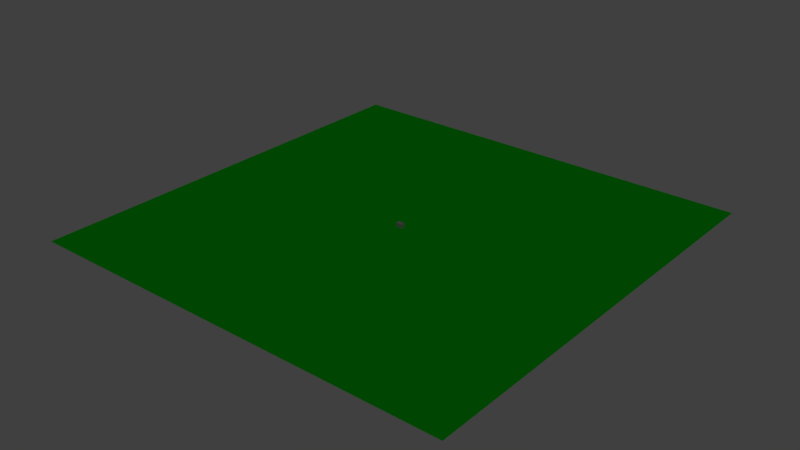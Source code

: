 # Source: level_04_mockup.blend  (saved by Blender 2.78.0; exported with 4.5.12 LTS)
import bpy
from mathutils import Matrix  # noqa: F401  (used for matrix-valued properties, if any)

bpy.ops.wm.read_factory_settings(use_empty=True)
scene = bpy.context.scene
scene.name = 'Scene'

# ---- collections
col_collection_1 = bpy.data.collections.new('Collection 1'); scene.collection.children.link(col_collection_1)

# ---- materials (node trees are filled in below, after node groups)
mat_window_01_material_001 = bpy.data.materials.new('window_01_material.001')
mat_window_01_material_001.alpha_threshold = 0.0
mat_window_01_material_001.use_transparent_shadow = False
mat_window_01_material_001.diffuse_color = (0.1376, 0.07243, 0.008651, 1.0)
mat_window_01_material_001.roughness = 0.5
mat_window_01_material_001.specular_intensity = 0.0
mat_glass_01_material_001 = bpy.data.materials.new('glass_01_material.001')
mat_glass_01_material_001.alpha_threshold = 0.0
mat_glass_01_material_001.use_transparent_shadow = False
mat_glass_01_material_001.diffuse_color = (0.0, 0.7846, 1.0, 1.0)
mat_glass_01_material_001.roughness = 0.5
mat_glass_01_material_001.specular_intensity = 0.0
mat_wall_01_material = bpy.data.materials.new('wall_01_material')
mat_wall_01_material.alpha_threshold = 0.0
mat_wall_01_material.use_transparent_shadow = False
mat_wall_01_material.diffuse_color = (0.6267, 0.6267, 0.6267, 1.0)
mat_wall_01_material.roughness = 0.5
mat_wall_01_material.specular_intensity = 0.0
mat_wall_02_material = bpy.data.materials.new('wall_02_material')
mat_wall_02_material.alpha_threshold = 0.0
mat_wall_02_material.use_transparent_shadow = False
mat_wall_02_material.diffuse_color = (0.1025, 0.1025, 0.1025, 1.0)
mat_wall_02_material.roughness = 0.5
mat_wall_02_material.specular_intensity = 0.0
mat_floor_02_material_001 = bpy.data.materials.new('floor_02_material.001')
mat_floor_02_material_001.alpha_threshold = 0.0
mat_floor_02_material_001.use_transparent_shadow = False
mat_floor_02_material_001.diffuse_color = (0.2462, 0.2462, 0.2462, 1.0)
mat_floor_02_material_001.roughness = 0.5
mat_floor_02_material_001.specular_intensity = 0.0
mat_wall_03_material = bpy.data.materials.new('wall_03_material')
mat_wall_03_material.alpha_threshold = 0.0
mat_wall_03_material.use_transparent_shadow = False
mat_wall_03_material.diffuse_color = (0.05222, 0.05222, 0.05222, 1.0)
mat_wall_03_material.roughness = 0.5
mat_wall_03_material.specular_intensity = 0.0
mat_floor_06_material = bpy.data.materials.new('floor_06_material')
mat_floor_06_material.alpha_threshold = 0.0
mat_floor_06_material.use_transparent_shadow = False
mat_floor_06_material.diffuse_color = (0.8, 0.03107, 0.03107, 1.0)
mat_floor_06_material.roughness = 0.5
mat_floor_06_material.specular_intensity = 0.0
mat_floor_02_material = bpy.data.materials.new('floor_02_material')
mat_floor_02_material.alpha_threshold = 0.0
mat_floor_02_material.use_transparent_shadow = False
mat_floor_02_material.diffuse_color = (0.8, 0.3514, 0.3806, 1.0)
mat_floor_02_material.roughness = 0.5
mat_floor_02_material.specular_intensity = 0.0
mat_floor_03_material = bpy.data.materials.new('floor_03_material')
mat_floor_03_material.alpha_threshold = 0.0
mat_floor_03_material.use_transparent_shadow = False
mat_floor_03_material.diffuse_color = (0.448, 0.2051, 0.03828, 1.0)
mat_floor_03_material.roughness = 0.5
mat_floor_03_material.specular_intensity = 0.0
mat_floor_01_material = bpy.data.materials.new('floor_01_material')
mat_floor_01_material.alpha_threshold = 0.0
mat_floor_01_material.use_transparent_shadow = False
mat_floor_01_material.diffuse_color = (0.02313, 0.05497, 0.01265, 1.0)
mat_floor_01_material.roughness = 0.5
mat_floor_01_material.specular_intensity = 0.0
mat_floor_05_material = bpy.data.materials.new('floor_05_material')
mat_floor_05_material.alpha_threshold = 0.0
mat_floor_05_material.use_transparent_shadow = False
mat_floor_05_material.diffuse_color = (0.2428, 0.3677, 0.8, 1.0)
mat_floor_05_material.roughness = 0.5
mat_floor_05_material.specular_intensity = 0.0
mat_doorway_01_material = bpy.data.materials.new('doorway_01_material')
mat_doorway_01_material.alpha_threshold = 0.0
mat_doorway_01_material.use_transparent_shadow = False
mat_doorway_01_material.diffuse_color = (0.06681, 0.03268, 0.008616, 1.0)
mat_doorway_01_material.roughness = 0.5
mat_doorway_01_material.specular_intensity = 0.0
mat_door_01_material = bpy.data.materials.new('door_01_material')
mat_door_01_material.alpha_threshold = 0.0
mat_door_01_material.use_transparent_shadow = False
mat_door_01_material.diffuse_color = (0.3264, 0.1258, 0.0347, 1.0)
mat_door_01_material.roughness = 0.5
mat_door_01_material.specular_intensity = 0.0
mat_black_material = bpy.data.materials.new('black_material')
mat_black_material.alpha_threshold = 0.0
mat_black_material.use_transparent_shadow = False
mat_black_material.diffuse_color = (0.0, 0.0, 0.0, 1.0)
mat_black_material.roughness = 0.5
mat_black_material.specular_intensity = 0.0
mat_grass_01_material = bpy.data.materials.new('grass_01_material')
mat_grass_01_material.alpha_threshold = 0.0
mat_grass_01_material.use_transparent_shadow = False
mat_grass_01_material.diffuse_color = (0.0, 0.1626, 0.001403, 1.0)
mat_grass_01_material.roughness = 0.5
mat_grass_01_material.specular_intensity = 0.0

# ---- material node trees

# ---- world
world_world = bpy.data.worlds.new('World'); scene.world = world_world
world_world.color = (0.05088, 0.05088, 0.05088)
world_world.use_sun_shadow = False
world_world.sun_shadow_jitter_overblur = 0.0
world_world.cycles.sampling_method = 'MANUAL'

# ---- lights
light_hemi_001 = bpy.data.lights.new('Hemi.001', 'SUN')
light_hemi_001.transmission_factor = 0.0
light_hemi_001.angle = 0.1993
light_hemi_001.energy = 0.5
light_hemi_001.shadow_buffer_clip_start = 0.5
light_hemi_001.shadow_soft_size = 0.1
light_hemi_001.shadow_cascade_max_distance = 1000.0
light_hemi = bpy.data.lights.new('Hemi', 'SUN')
light_hemi.transmission_factor = 0.0
light_hemi.angle = 0.1993
light_hemi.energy = 1.0
light_hemi.shadow_buffer_clip_start = 0.5
light_hemi.shadow_soft_size = 0.1
light_hemi.shadow_cascade_max_distance = 1000.0

# ---- meshes
me_plane_003 = bpy.data.meshes.new('Plane.003')
me_plane_003.from_pydata([(-0.4, -0.102, 0.1), (0.4, -0.102, 0.1), (-0.4, -0.102, 1.4), (0.4, -0.102, 1.4), (0.4, 0.102, 0.1), (-0.4, 0.102, 0.1), (0.4, 0.102, 1.4), (-0.4, 0.102, 1.4)], [], [(0, 1, 3, 2), (4, 5, 7, 6)])
me_plane_003.polygons.foreach_set('material_index', [1, 1])
me_plane_003.materials.append(mat_window_01_material_001)
me_plane_003.materials.append(mat_glass_01_material_001)
me_plane_003.use_remesh_preserve_volume = False
me_plane_003.use_remesh_preserve_attributes = False
me_plane_003.use_mirror_vertex_groups = False
me_plane_003.update()
me_plane_002 = bpy.data.meshes.new('Plane.002')
me_plane_002.from_pydata([(-0.5, -0.144, 0.0), (0.5, -0.144, 0.0), (-0.5, 0.144, 0.0), (0.5, 0.144, 0.0), (-0.5, 0.144, 1.5), (-0.5, -0.144, 1.5), (0.5, -0.144, 1.5), (0.5, 0.144, 1.5), (-0.4, -0.144, 0.1), (0.4, -0.144, 0.1), (-0.4, -0.144, 1.4), (0.4, -0.144, 1.4), (0.4, 0.144, 0.1), (-0.4, 0.144, 0.1), (0.4, 0.144, 1.4), (-0.4, 0.144, 1.4)], [], [(0, 2, 3, 1), (5, 6, 7, 4), (1, 3, 7, 6), (2, 0, 5, 4), (2, 4, 15, 13), (1, 6, 11, 9), (6, 5, 10, 11), (0, 1, 9, 8), (5, 0, 8, 10), (4, 7, 14, 15), (3, 2, 13, 12), (7, 3, 12, 14), (10, 15, 14, 11), (11, 14, 12, 9), (8, 13, 15, 10), (8, 9, 12, 13)])
me_plane_002.materials.append(mat_window_01_material_001)
me_plane_002.materials.append(mat_glass_01_material_001)
me_plane_002.use_remesh_preserve_volume = False
me_plane_002.use_remesh_preserve_attributes = False
me_plane_002.use_mirror_vertex_groups = False
me_plane_002.update()
me_plane_001 = bpy.data.meshes.new('Plane.001')
me_plane_001.from_pydata([(-0.5, -0.144, 0.0), (0.5, -0.144, 0.0), (-0.5, 0.144, 0.0), (0.5, 0.144, 0.0), (-0.5, 0.144, 1.5), (-0.5, -0.144, 1.5), (0.5, -0.144, 1.5), (0.5, 0.144, 1.5), (-0.4, -0.144, 0.1), (0.4, -0.144, 0.1), (-0.4, -0.144, 1.4), (0.4, -0.144, 1.4), (0.4, 0.144, 0.1), (-0.4, 0.144, 0.1), (0.4, 0.144, 1.4), (-0.4, 0.144, 1.4)], [], [(0, 2, 3, 1), (5, 6, 7, 4), (1, 3, 7, 6), (2, 0, 5, 4), (2, 4, 15, 13), (1, 6, 11, 9), (6, 5, 10, 11), (0, 1, 9, 8), (5, 0, 8, 10), (4, 7, 14, 15), (3, 2, 13, 12), (7, 3, 12, 14), (10, 15, 14, 11), (11, 14, 12, 9), (8, 13, 15, 10), (8, 9, 12, 13)])
me_plane_001.materials.append(mat_window_01_material_001)
me_plane_001.materials.append(mat_glass_01_material_001)
me_plane_001.use_remesh_preserve_volume = False
me_plane_001.use_remesh_preserve_attributes = False
me_plane_001.use_mirror_vertex_groups = False
me_plane_001.update()
me_plane_000 = bpy.data.meshes.new('Plane.000')
me_plane_000.from_pydata([(-0.4, -0.102, 0.1), (0.4, -0.102, 0.1), (-0.4, -0.102, 1.4), (0.4, -0.102, 1.4), (0.4, 0.102, 0.1), (-0.4, 0.102, 0.1), (0.4, 0.102, 1.4), (-0.4, 0.102, 1.4)], [], [(0, 1, 3, 2), (4, 5, 7, 6)])
me_plane_000.polygons.foreach_set('material_index', [1, 1])
me_plane_000.materials.append(mat_window_01_material_001)
me_plane_000.materials.append(mat_glass_01_material_001)
me_plane_000.use_remesh_preserve_volume = False
me_plane_000.use_remesh_preserve_attributes = False
me_plane_000.use_mirror_vertex_groups = False
me_plane_000.update()
me_plane_031 = bpy.data.meshes.new('Plane.031')
me_plane_031.from_pydata([(-0.5, -0.144, 0.0), (0.5, -0.144, 0.0), (-0.5, 0.144, 0.0), (0.5, 0.144, 0.0), (-0.5, 0.144, 1.0), (-0.5, -0.144, 1.0), (0.5, -0.144, 1.0), (0.5, 0.144, 1.0), (-0.4, -0.144, 0.1), (0.4, -0.144, 0.1), (-0.4, -0.144, 0.9), (0.4, -0.144, 0.9), (0.4, 0.144, 0.1), (-0.4, 0.144, 0.1), (0.4, 0.144, 0.9), (-0.4, 0.144, 0.9)], [], [(0, 2, 3, 1), (5, 6, 7, 4), (1, 3, 7, 6), (2, 0, 5, 4), (2, 4, 15, 13), (1, 6, 11, 9), (6, 5, 10, 11), (0, 1, 9, 8), (5, 0, 8, 10), (4, 7, 14, 15), (3, 2, 13, 12), (7, 3, 12, 14), (10, 15, 14, 11), (11, 14, 12, 9), (8, 13, 15, 10), (8, 9, 12, 13)])
me_plane_031.materials.append(mat_window_01_material_001)
me_plane_031.materials.append(mat_glass_01_material_001)
me_plane_031.use_remesh_preserve_volume = False
me_plane_031.use_remesh_preserve_attributes = False
me_plane_031.use_mirror_vertex_groups = False
me_plane_031.update()
me_plane_030 = bpy.data.meshes.new('Plane.030')
me_plane_030.from_pydata([(-0.4, -0.102, 0.1), (0.4, -0.102, 0.1), (-0.4, -0.102, 0.9), (0.4, -0.102, 0.9), (0.4, 0.102, 0.1), (-0.4, 0.102, 0.1), (0.4, 0.102, 0.9), (-0.4, 0.102, 0.9)], [], [(0, 1, 3, 2), (4, 5, 7, 6)])
me_plane_030.polygons.foreach_set('material_index', [1, 1])
me_plane_030.materials.append(mat_window_01_material_001)
me_plane_030.materials.append(mat_glass_01_material_001)
me_plane_030.use_remesh_preserve_volume = False
me_plane_030.use_remesh_preserve_attributes = False
me_plane_030.use_mirror_vertex_groups = False
me_plane_030.update()
me_plane_029 = bpy.data.meshes.new('Plane.029')
me_plane_029.from_pydata([(-0.4, -0.102, 0.1), (0.4, -0.102, 0.1), (-0.4, -0.102, 0.9), (0.4, -0.102, 0.9), (0.4, 0.102, 0.1), (-0.4, 0.102, 0.1), (0.4, 0.102, 0.9), (-0.4, 0.102, 0.9)], [], [(0, 1, 3, 2), (4, 5, 7, 6)])
me_plane_029.polygons.foreach_set('material_index', [1, 1])
me_plane_029.materials.append(mat_window_01_material_001)
me_plane_029.materials.append(mat_glass_01_material_001)
me_plane_029.use_remesh_preserve_volume = False
me_plane_029.use_remesh_preserve_attributes = False
me_plane_029.use_mirror_vertex_groups = False
me_plane_029.update()
me_plane_028 = bpy.data.meshes.new('Plane.028')
me_plane_028.from_pydata([(-0.5, -0.144, 0.0), (0.5, -0.144, 0.0), (-0.5, 0.144, 0.0), (0.5, 0.144, 0.0), (-0.5, 0.144, 1.0), (-0.5, -0.144, 1.0), (0.5, -0.144, 1.0), (0.5, 0.144, 1.0), (-0.4, -0.144, 0.1), (0.4, -0.144, 0.1), (-0.4, -0.144, 0.9), (0.4, -0.144, 0.9), (0.4, 0.144, 0.1), (-0.4, 0.144, 0.1), (0.4, 0.144, 0.9), (-0.4, 0.144, 0.9)], [], [(0, 2, 3, 1), (5, 6, 7, 4), (1, 3, 7, 6), (2, 0, 5, 4), (2, 4, 15, 13), (1, 6, 11, 9), (6, 5, 10, 11), (0, 1, 9, 8), (5, 0, 8, 10), (4, 7, 14, 15), (3, 2, 13, 12), (7, 3, 12, 14), (10, 15, 14, 11), (11, 14, 12, 9), (8, 13, 15, 10), (8, 9, 12, 13)])
me_plane_028.materials.append(mat_window_01_material_001)
me_plane_028.materials.append(mat_glass_01_material_001)
me_plane_028.use_remesh_preserve_volume = False
me_plane_028.use_remesh_preserve_attributes = False
me_plane_028.use_mirror_vertex_groups = False
me_plane_028.update()
me_plane_027 = bpy.data.meshes.new('Plane.027')
me_plane_027.from_pydata([(-0.5, -0.144, 0.0), (0.5, -0.144, 0.0), (-0.5, 0.144, 0.0), (0.5, 0.144, 0.0), (-0.5, 0.144, 1.0), (-0.5, -0.144, 1.0), (0.5, -0.144, 1.0), (0.5, 0.144, 1.0), (-0.4, -0.144, 0.1), (0.4, -0.144, 0.1), (-0.4, -0.144, 0.9), (0.4, -0.144, 0.9), (0.4, 0.144, 0.1), (-0.4, 0.144, 0.1), (0.4, 0.144, 0.9), (-0.4, 0.144, 0.9)], [], [(0, 2, 3, 1), (5, 6, 7, 4), (1, 3, 7, 6), (2, 0, 5, 4), (2, 4, 15, 13), (1, 6, 11, 9), (6, 5, 10, 11), (0, 1, 9, 8), (5, 0, 8, 10), (4, 7, 14, 15), (3, 2, 13, 12), (7, 3, 12, 14), (10, 15, 14, 11), (11, 14, 12, 9), (8, 13, 15, 10), (8, 9, 12, 13)])
me_plane_027.materials.append(mat_window_01_material_001)
me_plane_027.materials.append(mat_glass_01_material_001)
me_plane_027.use_remesh_preserve_volume = False
me_plane_027.use_remesh_preserve_attributes = False
me_plane_027.use_mirror_vertex_groups = False
me_plane_027.update()
me_plane_026 = bpy.data.meshes.new('Plane.026')
me_plane_026.from_pydata([(-0.4, -0.102, 0.1), (0.4, -0.102, 0.1), (-0.4, -0.102, 0.9), (0.4, -0.102, 0.9), (0.4, 0.102, 0.1), (-0.4, 0.102, 0.1), (0.4, 0.102, 0.9), (-0.4, 0.102, 0.9)], [], [(0, 1, 3, 2), (4, 5, 7, 6)])
me_plane_026.polygons.foreach_set('material_index', [1, 1])
me_plane_026.materials.append(mat_window_01_material_001)
me_plane_026.materials.append(mat_glass_01_material_001)
me_plane_026.use_remesh_preserve_volume = False
me_plane_026.use_remesh_preserve_attributes = False
me_plane_026.use_mirror_vertex_groups = False
me_plane_026.update()
me_plane_021 = bpy.data.meshes.new('Plane.021')
me_plane_021.from_pydata([(-0.5, -0.144, -0.25), (1.5, -0.144, -0.25), (-0.5, 0.144, -0.25), (1.5, 0.144, -0.25), (-0.5, 0.144, 1.25), (-0.5, -0.144, 1.25), (1.5, -0.144, 1.25), (1.5, 0.144, 1.25), (-0.4, -0.144, -0.15), (1.4, -0.144, -0.15), (-0.4, -0.144, 1.15), (1.4, -0.144, 1.15), (1.4, 0.144, -0.15), (-0.4, 0.144, -0.15), (1.4, 0.144, 1.15), (-0.4, 0.144, 1.15)], [], [(0, 2, 3, 1), (5, 6, 7, 4), (1, 3, 7, 6), (2, 0, 5, 4), (2, 4, 15, 13), (1, 6, 11, 9), (6, 5, 10, 11), (0, 1, 9, 8), (5, 0, 8, 10), (4, 7, 14, 15), (3, 2, 13, 12), (7, 3, 12, 14), (8, 13, 15, 10), (14, 11, 10, 15), (6, 14, 15, 5), (11, 14, 12, 9), (8, 9, 12, 13)])
me_plane_021.materials.append(mat_window_01_material_001)
me_plane_021.use_remesh_preserve_volume = False
me_plane_021.use_remesh_preserve_attributes = False
me_plane_021.use_mirror_vertex_groups = False
me_plane_021.update()
me_plane_020 = bpy.data.meshes.new('Plane.020')
me_plane_020.from_pydata([(-0.4, -0.102, -0.15), (1.4, -0.102, -0.15), (-0.4, -0.102, 1.15), (1.4, -0.102, 1.15), (1.4, 0.102, -0.15), (-0.4, 0.102, -0.15), (1.4, 0.102, 1.15), (-0.4, 0.102, 1.15)], [], [(0, 1, 3, 2), (4, 5, 7, 6)])
me_plane_020.materials.append(mat_glass_01_material_001)
me_plane_020.use_remesh_preserve_volume = False
me_plane_020.use_remesh_preserve_attributes = False
me_plane_020.use_mirror_vertex_groups = False
me_plane_020.update()
me_plane_019 = bpy.data.meshes.new('Plane.019')
me_plane_019.from_pydata([(-0.5, -0.144, 0.0), (0.5, -0.144, 0.0), (-0.5, 0.144, 0.0), (0.5, 0.144, 0.0), (-0.5, 0.144, 1.0), (-0.5, -0.144, 1.0), (0.5, -0.144, 1.0), (0.5, 0.144, 1.0), (-0.4, -0.144, 0.1), (0.4, -0.144, 0.1), (-0.4, -0.144, 0.9), (0.4, -0.144, 0.9), (0.4, 0.144, 0.1), (-0.4, 0.144, 0.1), (0.4, 0.144, 0.9), (-0.4, 0.144, 0.9)], [], [(0, 2, 3, 1), (5, 6, 7, 4), (1, 3, 7, 6), (2, 0, 5, 4), (2, 4, 15, 13), (1, 6, 11, 9), (6, 5, 10, 11), (0, 1, 9, 8), (5, 0, 8, 10), (4, 7, 14, 15), (3, 2, 13, 12), (7, 3, 12, 14), (10, 15, 14, 11), (11, 14, 12, 9), (8, 13, 15, 10), (8, 9, 12, 13)])
me_plane_019.materials.append(mat_window_01_material_001)
me_plane_019.materials.append(mat_glass_01_material_001)
me_plane_019.use_remesh_preserve_volume = False
me_plane_019.use_remesh_preserve_attributes = False
me_plane_019.use_mirror_vertex_groups = False
me_plane_019.update()
me_plane_018 = bpy.data.meshes.new('Plane.018')
me_plane_018.from_pydata([(-0.4, -0.102, 0.1), (0.4, -0.102, 0.1), (-0.4, -0.102, 0.9), (0.4, -0.102, 0.9), (0.4, 0.102, 0.1), (-0.4, 0.102, 0.1), (0.4, 0.102, 0.9), (-0.4, 0.102, 0.9)], [], [(0, 1, 3, 2), (4, 5, 7, 6)])
me_plane_018.polygons.foreach_set('material_index', [1, 1])
me_plane_018.materials.append(mat_window_01_material_001)
me_plane_018.materials.append(mat_glass_01_material_001)
me_plane_018.use_remesh_preserve_volume = False
me_plane_018.use_remesh_preserve_attributes = False
me_plane_018.use_mirror_vertex_groups = False
me_plane_018.update()
me_plane_017 = bpy.data.meshes.new('Plane.017')
me_plane_017.from_pydata([(-0.4, -0.102, 0.1), (0.4, -0.102, 0.1), (-0.4, -0.102, 0.9), (0.4, -0.102, 0.9), (0.4, 0.102, 0.1), (-0.4, 0.102, 0.1), (0.4, 0.102, 0.9), (-0.4, 0.102, 0.9)], [], [(0, 1, 3, 2), (4, 5, 7, 6)])
me_plane_017.polygons.foreach_set('material_index', [1, 1])
me_plane_017.materials.append(mat_window_01_material_001)
me_plane_017.materials.append(mat_glass_01_material_001)
me_plane_017.use_remesh_preserve_volume = False
me_plane_017.use_remesh_preserve_attributes = False
me_plane_017.use_mirror_vertex_groups = False
me_plane_017.update()
me_plane_015 = bpy.data.meshes.new('Plane.015')
me_plane_015.from_pydata([(-1.92, 0.92, 0.0), (0.0, 1.92, 0.0), (-0.92, 1.92, 0.0), (-5.08, 0.92, 0.0), (-6.08, 1.92, 0.0), (-10.08, 1.92, 0.0), (-10.08, 13.08, 0.0), (-6.92, 13.08, 0.0), (-5.08, 13.08, 0.0), (-6.92, 12.08, 0.0), (-5.08, 12.08, 0.0), (1.92, 0.92, 0.0), (0.92, 1.92, 0.0), (5.08, 0.92, 0.0), (6.08, 1.92, 0.0), (10.08, 1.92, 0.0), (10.08, 13.08, 0.0), (6.92, 13.08, 0.0), (5.08, 13.08, 0.0), (6.92, 12.08, 0.0), (5.08, 12.08, 0.0), (0.92, 13.08, 0.0), (-0.92, 13.08, 0.0), (0.92, 12.08, 0.0), (-0.92, 12.08, 0.0), (-1.92, 0.92, 2.6), (0.0, 1.92, 2.6), (-0.92, 1.92, 2.6), (-5.08, 0.92, 2.6), (-6.08, 1.92, 2.6), (-10.08, 1.92, 2.6), (-10.08, 13.08, 2.6), (-6.92, 13.08, 2.6), (-5.08, 13.08, 2.6), (-6.92, 12.08, 2.6), (-5.08, 12.08, 2.6), (1.92, 0.92, 2.6), (0.92, 1.92, 2.6), (5.08, 0.92, 2.6), (6.08, 1.92, 2.6), (10.08, 1.92, 2.6), (10.08, 13.08, 2.6), (6.92, 13.08, 2.6), (5.08, 13.08, 2.6), (6.92, 12.08, 2.6), (5.08, 12.08, 2.6), (0.92, 13.08, 2.6), (-0.92, 13.08, 2.6), (0.92, 12.08, 2.6), (-0.92, 12.08, 2.6), (-1.92, 0.92, 3.0), (0.0, 1.92, 3.0), (-0.92, 1.92, 3.0), (-5.08, 0.92, 3.0), (-6.08, 1.92, 3.0), (-10.08, 1.92, 3.0), (-10.08, 13.08, 3.0), (-6.92, 13.08, 3.0), (-5.08, 13.08, 3.0), (-6.92, 12.08, 3.0), (-5.08, 12.08, 3.0), (1.92, 0.92, 3.0), (0.92, 1.92, 3.0), (5.08, 0.92, 3.0), (6.08, 1.92, 3.0), (10.08, 1.92, 3.0), (10.08, 13.08, 3.0), (6.92, 13.08, 3.0), (5.08, 13.08, 3.0), (6.92, 12.08, 3.0), (5.08, 12.08, 3.0), (0.92, 13.08, 3.0), (-0.92, 13.08, 3.0), (0.92, 12.08, 3.0), (-0.92, 12.08, 3.0)], [], [(21, 46, 43, 18), (6, 31, 32, 7), (11, 36, 37, 12), (15, 40, 39, 14), (4, 29, 30, 5), (8, 33, 47, 22), (16, 41, 40, 15), (14, 39, 38, 13), (20, 45, 44, 19), (5, 30, 31, 6), (3, 28, 29, 4), (19, 44, 42, 17), (13, 38, 36, 11), (24, 49, 48, 23), (9, 34, 35, 10), (0, 25, 28, 3), (18, 43, 45, 20), (12, 37, 26, 1), (2, 27, 25, 0), (23, 48, 46, 21), (7, 32, 34, 9), (1, 26, 27, 2), (17, 42, 41, 16), (22, 47, 49, 24), (10, 35, 33, 8), (33, 58, 72, 47), (26, 51, 52, 27), (45, 70, 69, 44), (35, 60, 58, 33), (37, 62, 51, 26), (25, 50, 53, 28), (44, 69, 67, 42), (36, 61, 62, 37), (29, 54, 55, 30), (43, 68, 70, 45), (38, 63, 61, 36), (28, 53, 54, 29), (46, 71, 68, 43), (40, 65, 64, 39), (30, 55, 56, 31), (49, 74, 73, 48), (39, 64, 63, 38), (31, 56, 57, 32), (48, 73, 71, 46), (41, 66, 65, 40), (34, 59, 60, 35), (47, 72, 74, 49), (27, 52, 50, 25), (42, 67, 66, 41), (32, 57, 59, 34)])
me_plane_015.polygons.foreach_set('material_index', [0, 0, 0, 0, 0, 0, 0, 0, 0, 0, 0, 0, 0, 0, 0, 0, 0, 0, 0, 0, 0, 0, 0, 0, 0, 1, 1, 1, 1, 1, 1, 1, 1, 1, 1, 1, 1, 1, 1, 1, 1, 1, 1, 1, 1, 1, 1, 1, 1, 1])
me_plane_015.materials.append(mat_wall_01_material)
me_plane_015.materials.append(mat_wall_02_material)
me_plane_015.use_remesh_preserve_volume = False
me_plane_015.use_remesh_preserve_attributes = False
me_plane_015.use_mirror_vertex_groups = False
me_plane_015.update()
me_plane_014 = bpy.data.meshes.new('Plane.014')
me_plane_014.from_pydata([(-1.92, 0.92, 0.0), (0.0, 1.92, 0.0), (-0.92, 1.92, 0.0), (-5.08, 0.92, 0.0), (-6.08, 1.92, 0.0), (-10.08, 1.92, 0.0), (-10.08, 13.08, 0.0), (-6.92, 13.08, 0.0), (-5.08, 13.08, 0.0), (-6.92, 12.08, 0.0), (-5.08, 12.08, 0.0), (1.92, 0.92, 0.0), (0.92, 1.92, 0.0), (5.08, 0.92, 0.0), (6.08, 1.92, 0.0), (10.08, 1.92, 0.0), (10.08, 13.08, 0.0), (6.92, 13.08, 0.0), (5.08, 13.08, 0.0), (6.92, 12.08, 0.0), (5.08, 12.08, 0.0), (0.92, 13.08, 0.0), (-0.92, 13.08, 0.0), (0.92, 12.08, 0.0), (-0.92, 12.08, 0.0), (-1.92, 0.92, 2.6), (0.0, 1.92, 2.6), (-0.92, 1.92, 2.6), (-5.08, 0.92, 2.6), (-6.08, 1.92, 2.6), (-10.08, 1.92, 2.6), (-10.08, 13.08, 2.6), (-6.92, 13.08, 2.6), (-5.08, 13.08, 2.6), (-6.92, 12.08, 2.6), (-5.08, 12.08, 2.6), (1.92, 0.92, 2.6), (0.92, 1.92, 2.6), (5.08, 0.92, 2.6), (6.08, 1.92, 2.6), (10.08, 1.92, 2.6), (10.08, 13.08, 2.6), (6.92, 13.08, 2.6), (5.08, 13.08, 2.6), (6.92, 12.08, 2.6), (5.08, 12.08, 2.6), (0.92, 13.08, 2.6), (-0.92, 13.08, 2.6), (0.92, 12.08, 2.6), (-0.92, 12.08, 2.6), (-1.92, 0.92, 3.0), (0.0, 1.92, 3.0), (-0.92, 1.92, 3.0), (-5.08, 0.92, 3.0), (-6.08, 1.92, 3.0), (-10.08, 1.92, 3.0), (-10.08, 13.08, 3.0), (-6.92, 13.08, 3.0), (-5.08, 13.08, 3.0), (-6.92, 12.08, 3.0), (-5.08, 12.08, 3.0), (1.92, 0.92, 3.0), (0.92, 1.92, 3.0), (5.08, 0.92, 3.0), (6.08, 1.92, 3.0), (10.08, 1.92, 3.0), (10.08, 13.08, 3.0), (6.92, 13.08, 3.0), (5.08, 13.08, 3.0), (6.92, 12.08, 3.0), (5.08, 12.08, 3.0), (0.92, 13.08, 3.0), (-0.92, 13.08, 3.0), (0.92, 12.08, 3.0), (-0.92, 12.08, 3.0)], [], [(21, 46, 43, 18), (6, 31, 32, 7), (11, 36, 37, 12), (15, 40, 39, 14), (4, 29, 30, 5), (8, 33, 47, 22), (16, 41, 40, 15), (14, 39, 38, 13), (20, 45, 44, 19), (5, 30, 31, 6), (3, 28, 29, 4), (19, 44, 42, 17), (13, 38, 36, 11), (24, 49, 48, 23), (9, 34, 35, 10), (0, 25, 28, 3), (18, 43, 45, 20), (12, 37, 26, 1), (2, 27, 25, 0), (23, 48, 46, 21), (7, 32, 34, 9), (1, 26, 27, 2), (17, 42, 41, 16), (22, 47, 49, 24), (10, 35, 33, 8), (33, 58, 72, 47), (26, 51, 52, 27), (45, 70, 69, 44), (35, 60, 58, 33), (37, 62, 51, 26), (25, 50, 53, 28), (44, 69, 67, 42), (36, 61, 62, 37), (29, 54, 55, 30), (43, 68, 70, 45), (38, 63, 61, 36), (28, 53, 54, 29), (46, 71, 68, 43), (40, 65, 64, 39), (30, 55, 56, 31), (49, 74, 73, 48), (39, 64, 63, 38), (31, 56, 57, 32), (48, 73, 71, 46), (41, 66, 65, 40), (34, 59, 60, 35), (47, 72, 74, 49), (27, 52, 50, 25), (42, 67, 66, 41), (32, 57, 59, 34)])
me_plane_014.polygons.foreach_set('material_index', [0, 0, 0, 0, 0, 0, 0, 0, 0, 0, 0, 0, 0, 0, 0, 0, 0, 0, 0, 0, 0, 0, 0, 0, 0, 1, 1, 1, 1, 1, 1, 1, 1, 1, 1, 1, 1, 1, 1, 1, 1, 1, 1, 1, 1, 1, 1, 1, 1, 1])
me_plane_014.materials.append(mat_wall_01_material)
me_plane_014.materials.append(mat_wall_02_material)
me_plane_014.use_remesh_preserve_volume = False
me_plane_014.use_remesh_preserve_attributes = False
me_plane_014.use_mirror_vertex_groups = False
me_plane_014.update()
me_plane_013 = bpy.data.meshes.new('Plane.013')
me_plane_013.from_pydata([(-1.92, 0.92, 0.0), (0.0, 1.92, 0.0), (-0.92, 1.92, 0.0), (-5.08, 0.92, 0.0), (-6.08, 1.92, 0.0), (-10.08, 1.92, 0.0), (-10.08, 13.08, 0.0), (-6.92, 13.08, 0.0), (-5.08, 13.08, 0.0), (-6.92, 12.08, 0.0), (-5.08, 12.08, 0.0), (1.92, 0.92, 0.0), (0.92, 1.92, 0.0), (5.08, 0.92, 0.0), (6.08, 1.92, 0.0), (10.08, 1.92, 0.0), (10.08, 13.08, 0.0), (6.92, 13.08, 0.0), (5.08, 13.08, 0.0), (6.92, 12.08, 0.0), (5.08, 12.08, 0.0), (0.92, 13.08, 0.0), (-0.92, 13.08, 0.0), (0.92, 12.08, 0.0), (-0.92, 12.08, 0.0), (-1.92, 0.92, 2.6), (0.0, 1.92, 2.6), (-0.92, 1.92, 2.6), (-5.08, 0.92, 2.6), (-6.08, 1.92, 2.6), (-10.08, 1.92, 2.6), (-10.08, 13.08, 2.6), (-6.92, 13.08, 2.6), (-5.08, 13.08, 2.6), (-6.92, 12.08, 2.6), (-5.08, 12.08, 2.6), (1.92, 0.92, 2.6), (0.92, 1.92, 2.6), (5.08, 0.92, 2.6), (6.08, 1.92, 2.6), (10.08, 1.92, 2.6), (10.08, 13.08, 2.6), (6.92, 13.08, 2.6), (5.08, 13.08, 2.6), (6.92, 12.08, 2.6), (5.08, 12.08, 2.6), (0.92, 13.08, 2.6), (-0.92, 13.08, 2.6), (0.92, 12.08, 2.6), (-0.92, 12.08, 2.6), (-1.92, 0.92, 3.0), (0.0, 1.92, 3.0), (-0.92, 1.92, 3.0), (-5.08, 0.92, 3.0), (-6.08, 1.92, 3.0), (-10.08, 1.92, 3.0), (-10.08, 13.08, 3.0), (-6.92, 13.08, 3.0), (-5.08, 13.08, 3.0), (-6.92, 12.08, 3.0), (-5.08, 12.08, 3.0), (1.92, 0.92, 3.0), (0.92, 1.92, 3.0), (5.08, 0.92, 3.0), (6.08, 1.92, 3.0), (10.08, 1.92, 3.0), (10.08, 13.08, 3.0), (6.92, 13.08, 3.0), (5.08, 13.08, 3.0), (6.92, 12.08, 3.0), (5.08, 12.08, 3.0), (0.92, 13.08, 3.0), (-0.92, 13.08, 3.0), (0.92, 12.08, 3.0), (-0.92, 12.08, 3.0)], [], [(21, 46, 43, 18), (6, 31, 32, 7), (11, 36, 37, 12), (15, 40, 39, 14), (4, 29, 30, 5), (8, 33, 47, 22), (16, 41, 40, 15), (14, 39, 38, 13), (20, 45, 44, 19), (5, 30, 31, 6), (3, 28, 29, 4), (19, 44, 42, 17), (13, 38, 36, 11), (24, 49, 48, 23), (9, 34, 35, 10), (0, 25, 28, 3), (18, 43, 45, 20), (12, 37, 26, 1), (2, 27, 25, 0), (23, 48, 46, 21), (7, 32, 34, 9), (1, 26, 27, 2), (17, 42, 41, 16), (22, 47, 49, 24), (10, 35, 33, 8), (33, 58, 72, 47), (26, 51, 52, 27), (45, 70, 69, 44), (35, 60, 58, 33), (37, 62, 51, 26), (25, 50, 53, 28), (44, 69, 67, 42), (36, 61, 62, 37), (29, 54, 55, 30), (43, 68, 70, 45), (38, 63, 61, 36), (28, 53, 54, 29), (46, 71, 68, 43), (40, 65, 64, 39), (30, 55, 56, 31), (49, 74, 73, 48), (39, 64, 63, 38), (31, 56, 57, 32), (48, 73, 71, 46), (41, 66, 65, 40), (34, 59, 60, 35), (47, 72, 74, 49), (27, 52, 50, 25), (42, 67, 66, 41), (32, 57, 59, 34)])
me_plane_013.polygons.foreach_set('material_index', [0, 0, 0, 0, 0, 0, 0, 0, 0, 0, 0, 0, 0, 0, 0, 0, 0, 0, 0, 0, 0, 0, 0, 0, 0, 1, 1, 1, 1, 1, 1, 1, 1, 1, 1, 1, 1, 1, 1, 1, 1, 1, 1, 1, 1, 1, 1, 1, 1, 1])
me_plane_013.materials.append(mat_wall_01_material)
me_plane_013.materials.append(mat_wall_02_material)
me_plane_013.use_remesh_preserve_volume = False
me_plane_013.use_remesh_preserve_attributes = False
me_plane_013.use_mirror_vertex_groups = False
me_plane_013.update()
me_plane_012 = bpy.data.meshes.new('Plane.012')
me_plane_012.from_pydata([(-1.92, 0.92, 0.0), (-0.92, 1.92, 0.0), (-5.08, 0.92, 0.0), (-6.08, 1.92, 0.0), (-10.08, 1.92, 0.0), (-10.08, 13.08, 0.0), (-6.92, 13.08, 0.0), (-5.08, 13.08, 0.0), (-6.92, 12.08, 0.0), (-5.08, 12.08, 0.0), (1.92, 0.92, 0.0), (0.92, 1.92, 0.0), (6.08, 1.92, 0.0), (10.08, 1.92, 0.0), (10.08, 13.08, 0.0), (6.92, 13.08, 0.0), (6.92, 12.08, 0.0), (-0.92, 13.08, 0.0), (0.92, 12.08, 0.0), (-0.92, 12.08, 0.0), (-1.92, 0.92, 2.6), (-0.92, 1.92, 2.6), (-5.08, 0.92, 2.6), (-6.08, 1.92, 2.6), (-10.08, 1.92, 2.6), (-10.08, 13.08, 2.6), (-6.92, 13.08, 2.6), (-5.08, 13.08, 2.6), (-6.92, 12.08, 2.6), (-5.08, 12.08, 2.6), (1.92, 0.92, 2.6), (0.92, 1.92, 2.6), (5.08, 0.92, 2.6), (6.92, 12.08, 2.6), (5.08, 12.08, 2.6), (0.92, 13.08, 2.6), (-0.92, 13.08, 2.6), (0.92, 12.08, 2.6), (-0.92, 12.08, 2.6), (4.75, 0.92, 2.0), (2.25, 0.92, 2.0), (8.08, 1.92, 0.0), (8.08, 1.92, 2.6), (7.5, 1.92, 1.5), (6.5, 1.92, 1.5), (5.08, 13.08, 3.0), (6.08, 1.92, 2.6), (9.5, 1.92, 1.5), (8.5, 1.92, 1.5), (10.08, 1.92, 2.6), (3.0, 13.08, 3.0), (7.5, 13.08, 1.75), (9.5, 13.08, 1.75), (6.92, 13.08, 2.6), (10.08, 13.08, 2.6), (5.5, 12.08, 1.5), (6.5, 12.08, 1.5), (10.08, 13.08, 3.0), (6.92, 13.08, 3.0), (3.0, 13.08, 0.0), (3.0, 13.08, 2.6), (3.5, 13.08, 1.5), (4.5, 13.08, 1.5), (10.08, 1.92, 3.0), (5.08, 13.08, 2.6), (1.5, 13.08, 1.5), (2.5, 13.08, 1.5), (6.08, 1.92, 3.0), (8.08, 1.92, 3.0), (-0.92, 12.08, 3.0), (0.92, 12.08, 3.0), (-0.92, 13.08, 3.0), (0.92, 13.08, 3.0), (5.08, 12.08, 3.0), (6.92, 12.08, 3.0), (5.08, 0.92, 3.0), (0.92, 1.92, 3.0), (1.92, 0.92, 3.0), (-5.08, 12.08, 3.0), (4.75, 0.92, 0.5), (2.25, 0.92, 0.5), (-6.92, 12.08, 3.0), (7.5, 1.92, 0.5), (6.5, 1.92, 0.5), (9.5, 1.92, 0.5), (8.5, 1.92, 0.5), (7.5, 13.08, 0.25), (9.5, 13.08, 0.25), (5.5, 12.08, 0.5), (6.5, 12.08, 0.5), (-5.08, 13.08, 3.0), (3.5, 13.08, 0.5), (4.5, 13.08, 0.5), (1.5, 13.08, 0.5), (2.5, 13.08, 0.5), (-6.92, 13.08, 3.0), (5.08, 0.92, 2.384e-07), (-10.08, 13.08, 3.0), (-10.08, 1.92, 3.0), (-6.08, 1.92, 3.0), (-5.08, 0.92, 3.0), (5.08, 13.08, 2.384e-07), (-0.92, 1.92, 3.0), (5.08, 12.08, 2.384e-07), (0.92, 13.08, 2.384e-07), (-1.92, 0.92, 3.0), (3.75, 0.92, 2.0), (3.25, 0.92, 2.0), (3.5, 0.92, 3.0), (3.5, 0.92, 3.0), (3.5, 0.92, 2.6), (3.5, 0.92, 2.6), (3.25, 0.92, 0.5), (3.75, 0.92, 0.5), (3.5, 0.92, 1.192e-07), (3.5, 0.92, 1.192e-07)], [], [(55, 88, 103, 34), (5, 25, 26, 6), (10, 30, 31, 11), (41, 85, 48, 42), (3, 23, 24, 4), (7, 27, 36, 17), (14, 54, 49, 13), (12, 46, 32, 96), (51, 86, 15, 53), (4, 24, 25, 5), (2, 22, 23, 3), (16, 33, 53, 15), (39, 79, 96, 32), (19, 38, 37, 18), (8, 28, 29, 9), (0, 20, 22, 2), (101, 64, 34, 103), (31, 76, 102, 21), (1, 21, 20, 0), (18, 37, 35, 104), (6, 26, 28, 8), (16, 89, 56, 33), (17, 36, 38, 19), (9, 29, 27, 7), (12, 83, 44, 46), (107, 111, 30, 40), (43, 82, 41, 42), (47, 84, 13, 49), (43, 42, 46, 44), (47, 49, 42, 48), (59, 94, 66, 60), (51, 53, 54, 52), (65, 93, 104, 35), (55, 34, 33, 56), (61, 91, 59, 60), (65, 35, 60, 66), (101, 92, 62, 64), (61, 60, 64, 62), (64, 45, 73, 34), (42, 68, 67, 46), (36, 71, 69, 38), (85, 41, 13, 84), (41, 82, 83, 12), (53, 58, 57, 54), (15, 86, 87, 14), (113, 115, 96, 79), (103, 88, 89, 16), (104, 93, 94, 59), (29, 78, 90, 27), (92, 101, 59, 91), (26, 95, 81, 28), (34, 73, 74, 33), (27, 90, 71, 36), (35, 72, 50, 60), (21, 102, 105, 20), (111, 109, 77, 30), (30, 77, 76, 31), (20, 105, 100, 22), (23, 99, 98, 24), (22, 100, 99, 23), (54, 57, 63, 49), (49, 63, 68, 42), (33, 74, 58, 53), (24, 98, 97, 25), (38, 69, 70, 37), (46, 67, 75, 32), (25, 97, 95, 26), (37, 70, 72, 35), (60, 50, 45, 64), (28, 81, 78, 29), (1, 11, 31, 21), (63, 57, 68), (58, 74, 68, 57), (68, 74, 67), (73, 75, 67, 74), (45, 50, 73), (72, 70, 50), (75, 73, 50, 70), (76, 70, 69, 102), (99, 100, 105, 102), (90, 78, 69, 71), (81, 95, 97, 98), (78, 81, 98, 99), (102, 69, 78, 99), (32, 75, 108, 110), (110, 108, 109, 111), (39, 32, 110, 106), (106, 110, 111, 107), (80, 10, 114, 112), (112, 114, 115, 113), (106, 107, 112, 113), (10, 80, 40, 30), (14, 87, 52, 54), (75, 70, 76, 108), (77, 109, 76, 108)])
me_plane_012.polygons.foreach_set('material_index', [0, 0, 0, 0, 0, 0, 0, 0, 0, 0, 0, 0, 0, 0, 0, 0, 0, 1, 0, 0, 0, 0, 0, 0, 0, 0, 0, 0, 0, 0, 0, 0, 0, 0, 0, 0, 0, 0, 1, 1, 1, 0, 0, 1, 0, 0, 0, 0, 1, 0, 1, 1, 1, 1, 1, 1, 1, 1, 1, 1, 1, 1, 1, 1, 1, 1, 1, 1, 1, 1, 0, 1, 1, 1, 1, 1, 1, 1, 1, 1, 1, 1, 1, 1, 1, 1, 0, 0, 0, 0, 0, 0, 0, 1, 1])
_uv = me_plane_012.uv_layers.new(name='UVMap')
_uv.uv.foreach_set('vector', [0.8384, 0.8372, 0.8384, 0.8817, 0.8195, 0.9039, 0.8195, 0.7883, 0.9549, 0.7705, 0.8375, 0.7705, 0.8375, 0.6299, 0.9549, 0.6299, 0.6841, 1.0, 0.6841, 0.8843, 0.7292, 0.8843, 0.7292, 1.0, 0.6841, 0.7705, 0.6616, 0.7891, 0.6164, 0.7891, 0.5668, 0.7705, 0.8195, 0.3114, 0.9368, 0.3114, 0.9368, 0.4893, 0.8195, 0.4893, 0.8195, 0.8665, 0.7022, 0.8665, 0.7022, 0.6815, 0.8195, 0.6815, 0.6841, 0.0, 0.8014, 0.0, 0.8014, 0.4964, 0.6841, 0.4964, 0.6841, 0.6815, 0.5668, 0.6815, 0.5668, 0.637, 0.6841, 0.637, 0.8872, 0.6041, 0.9436, 0.6041, 0.9549, 0.6299, 0.8375, 0.6299, 0.6841, 0.4964, 0.5668, 0.4964, 0.5668, 0.0, 0.6841, 0.0, 0.8195, 0.2669, 0.9368, 0.2669, 0.9368, 0.3114, 0.8195, 0.3114, 0.6318, 0.9929, 0.6318, 0.8772, 0.6769, 0.8772, 0.6769, 0.9929, 0.6164, 0.6112, 0.6728, 0.6112, 0.6841, 0.637, 0.5668, 0.637, 0.9025, 0.9039, 0.9025, 0.7883, 0.9856, 0.7883, 0.9856, 0.9039, 0.5487, 0.9929, 0.5487, 0.8772, 0.6318, 0.8772, 0.6318, 0.9929, 0.8195, 0.1263, 0.9368, 0.1263, 0.9368, 0.2669, 0.8195, 0.2669, 0.9549, 0.4004, 0.9549, 0.2847, 1.0, 0.2847, 1.0, 0.4004, 0.9368, 2.651e-09, 0.9549, 0.0, 0.9549, 0.08185, 0.9368, 0.08185, 0.8195, 0.08185, 0.9368, 0.08185, 0.9368, 0.1263, 0.8195, 0.1263, 1.0, 0.5338, 1.0, 0.6495, 0.9549, 0.6495, 0.9549, 0.5338, 0.9549, 0.2669, 0.9549, 0.1512, 1.0, 0.1512, 1.0, 0.2669, 0.9025, 0.9039, 0.8836, 0.8817, 0.8836, 0.8372, 0.9025, 0.7883, 0.9549, 0.1335, 0.9549, 0.01779, 1.0, 0.01779, 1.0, 0.1335, 0.9549, 0.5338, 0.9549, 0.4181, 1.0, 0.4181, 1.0, 0.5338, 0.6841, 0.6815, 0.6616, 0.7002, 0.6164, 0.7002, 0.5668, 0.6815, 0.6164, 0.5519, 0.5668, 0.5433, 0.5668, 0.4964, 0.6164, 0.5222, 0.6164, 0.7447, 0.6616, 0.7447, 0.6841, 0.7705, 0.5668, 0.7705, 0.6164, 0.8336, 0.6616, 0.8336, 0.6841, 0.8594, 0.5668, 0.8594, 0.6164, 0.7447, 0.5668, 0.7705, 0.5668, 0.6815, 0.6164, 0.7002, 0.6164, 0.8336, 0.5668, 0.8594, 0.5668, 0.7705, 0.6164, 0.7891, 0.6841, 0.589, 0.7067, 0.5667, 0.7518, 0.5667, 0.8014, 0.589, 0.8872, 0.6041, 0.8375, 0.6299, 0.8375, 0.4893, 0.8872, 0.5151, 0.7518, 0.5222, 0.7067, 0.5222, 0.6841, 0.4964, 0.8014, 0.4964, 0.8384, 0.8372, 0.8195, 0.7883, 0.9025, 0.7883, 0.8836, 0.8372, 0.7518, 0.6112, 0.7067, 0.6112, 0.6841, 0.589, 0.8014, 0.589, 0.7518, 0.5222, 0.8014, 0.4964, 0.8014, 0.589, 0.7518, 0.5667, 0.6841, 0.6815, 0.7067, 0.6557, 0.7518, 0.6557, 0.8014, 0.6815, 0.7518, 0.6112, 0.8014, 0.589, 0.8014, 0.6815, 0.7518, 0.6557, 0.9549, 0.2847, 0.9549, 0.2669, 1.0, 0.2669, 1.0, 0.2847, 0.5668, 0.7705, 0.5487, 0.7705, 0.5487, 0.6815, 0.5668, 0.6815, 0.9549, 0.01779, 0.9549, 0.0, 1.0, 0.0, 1.0, 0.01779, 0.6616, 0.7891, 0.6841, 0.7705, 0.6841, 0.8594, 0.6616, 0.8336, 0.6841, 0.7705, 0.6616, 0.7447, 0.6616, 0.7002, 0.6841, 0.6815, 0.8375, 0.6299, 0.8195, 0.6299, 0.8195, 0.4893, 0.8375, 0.4893, 0.9549, 0.6299, 0.9436, 0.6041, 0.9436, 0.5151, 0.9549, 0.4893, 0.6728, 0.5816, 0.6841, 0.5902, 0.6841, 0.637, 0.6728, 0.6112, 0.8195, 0.9039, 0.8384, 0.8817, 0.8836, 0.8817, 0.9025, 0.9039, 0.6841, 0.4964, 0.7067, 0.5222, 0.7067, 0.5667, 0.6841, 0.589, 0.9549, 0.4181, 0.9549, 0.4004, 1.0, 0.4004, 1.0, 0.4181, 0.7067, 0.6557, 0.6841, 0.6815, 0.6841, 0.589, 0.7067, 0.6112, 0.9549, 0.1512, 0.9549, 0.1335, 1.0, 0.1335, 1.0, 0.1512, 0.8195, 0.7883, 0.8195, 0.7705, 0.9025, 0.7705, 0.9025, 0.7883, 0.7022, 0.8665, 0.6841, 0.8665, 0.6841, 0.6815, 0.7022, 0.6815, 0.8014, 0.4964, 0.8195, 0.4964, 0.8195, 0.589, 0.8014, 0.589, 0.9368, 0.08185, 0.9549, 0.08185, 0.9549, 0.1263, 0.9368, 0.1263, 0.5668, 0.5433, 0.5487, 0.5433, 0.5487, 0.4964, 0.5668, 0.4964, 0.6841, 0.8843, 0.6841, 0.8665, 0.7292, 0.8665, 0.7292, 0.8843, 0.9368, 0.1263, 0.9549, 0.1263, 0.9549, 0.2669, 0.9368, 0.2669, 0.9368, 0.3114, 0.9549, 0.3114, 0.9549, 0.4893, 0.9368, 0.4893, 0.7473, 0.911, 0.7292, 0.911, 0.7292, 0.8665, 0.7473, 0.8665, 0.8014, 0.0, 0.8195, 0.0, 0.8195, 0.4964, 0.8014, 0.4964, 0.5668, 0.8594, 0.5487, 0.8594, 0.5487, 0.7705, 0.5668, 0.7705, 0.6318, 0.8772, 0.6318, 0.8594, 0.6769, 0.8594, 0.6769, 0.8772, 0.5668, 0.4964, 0.5487, 0.4964, 0.5487, 0.0, 0.5668, 0.0, 0.9025, 0.7883, 0.9025, 0.7705, 0.9856, 0.7705, 0.9856, 0.7883, 0.5668, 0.6815, 0.5487, 0.6815, 0.5487, 0.637, 0.5668, 0.637, 0.8375, 0.7705, 0.8195, 0.7705, 0.8195, 0.6299, 0.8375, 0.6299, 1.0, 0.6495, 1.0, 0.6673, 0.9549, 0.6673, 0.9549, 0.6495, 0.8014, 0.589, 0.8195, 0.589, 0.8195, 0.6815, 0.8014, 0.6815, 0.5487, 0.8772, 0.5487, 0.8594, 0.6318, 0.8594, 0.6318, 0.8772, 0.8195, 0.08185, 0.8195, 2.121e-08, 0.9368, 2.651e-09, 0.9368, 0.08185, 0.5036, 0.8968, 0.0, 0.8968, 0.5036, 0.8078, 0.0, 0.7562, 0.04513, 0.7562, 0.5036, 0.8078, 0.0, 0.8968, 0.5036, 0.8078, 0.04513, 0.7562, 0.5036, 0.7189, 0.04513, 0.6744, 0.5487, 0.6744, 0.5036, 0.7189, 0.04513, 0.7562, 4.304e-08, 0.6744, 4.304e-08, 0.5819, 0.04513, 0.6744, 4.304e-08, 0.4893, 0.04513, 0.4893, 4.304e-08, 0.5819, 0.5487, 0.6744, 0.04513, 0.6744, 4.304e-08, 0.5819, 0.04513, 0.4893, 0.5036, 0.4893, 0.04513, 0.4893, 0.04513, 0.4075, 0.5036, 0.4075, 0.5036, 0.1779, 0.5487, 0.2224, 0.5487, 0.363, 0.5036, 0.4075, 4.304e-08, 0.2224, 0.04513, 0.2224, 0.04513, 0.4075, 4.304e-08, 0.4075, 0.04513, 0.1406, 8.607e-08, 0.1406, 8.607e-08, 4.242e-08, 0.5036, 0.0, 0.04513, 0.2224, 0.04513, 0.1406, 0.5036, 0.0, 0.5036, 0.1779, 0.5036, 0.4075, 0.04513, 0.4075, 0.04513, 0.2224, 0.5036, 0.1779, 0.5668, 0.637, 0.5487, 0.637, 0.5487, 0.5902, 0.5668, 0.5902, 0.5668, 0.5902, 0.5487, 0.5902, 0.5487, 0.5433, 0.5668, 0.5433, 0.6164, 0.6112, 0.5668, 0.637, 0.5668, 0.5902, 0.6164, 0.5816, 0.6164, 0.5816, 0.5668, 0.5902, 0.5668, 0.5433, 0.6164, 0.5519, 0.6728, 0.5222, 0.6841, 0.4964, 0.6841, 0.5433, 0.6728, 0.5519, 0.6728, 0.5519, 0.6841, 0.5433, 0.6841, 0.5902, 0.6728, 0.5816, 0.6164, 0.5816, 0.6164, 0.5519, 0.6728, 0.5519, 0.6728, 0.5816, 0.6841, 0.4964, 0.6728, 0.5222, 0.6164, 0.5222, 0.5668, 0.4964, 0.9549, 0.4893, 0.9436, 0.5151, 0.8872, 0.5151, 0.8375, 0.4893, 0.5487, 0.637, 0.04513, 0.4893, 0.5036, 0.4893, 0.5487, 0.5902, 0.5487, 0.4964, 0.5487, 0.5433, 0.5036, 0.4893, 0.5487, 0.5902])
me_plane_012.materials.append(mat_wall_01_material)
me_plane_012.materials.append(mat_wall_02_material)
me_plane_012.use_remesh_preserve_volume = False
me_plane_012.use_remesh_preserve_attributes = False
me_plane_012.use_mirror_vertex_groups = False
me_plane_012.update()
me_plane_011 = bpy.data.meshes.new('Plane.011')
me_plane_011.from_pydata([(-2.92, 3.92, -1.0), (-2.08, 2.0, 0.0), (-2.08, 3.92, -1.0), (-2.08, 4.92, -1.0), (-2.92, 2.0, -2.0), (-2.92, 0.08, 0.0), (-2.92, 2.0, 0.0), (-2.08, 0.08, 0.0), (-2.08, 2.0, -2.0), (-2.92, 4.92, -1.0), (-1.08, 2.0, 0.0), (-1.08, 3.92, -1.0), (-1.92, 2.0, 0.0), (-1.92, 3.92, -1.0), (-1.92, 4.92, -1.0), (-1.08, 0.08, 0.0), (-1.92, 0.08, 0.0), (-1.08, 4.92, -1.0), (-1.0, 2.0, 0.0), (-1.0, 0.08, 0.0), (0.92, 0.08, 0.0), (0.92, 2.0, 0.0), (-3.0, 0.08, 0.0), (-3.0, 2.0, 0.0), (-1.0, 3.92, 0.0), (-4.92, 0.08, 0.0), (-4.92, 2.0, 0.0), (-3.0, 3.92, 0.0)], [], [(0, 2, 3, 9), (2, 0, 4, 8), (7, 1, 6, 5), (12, 10, 11, 13), (13, 11, 17, 14), (15, 10, 12, 16), (19, 20, 21, 18), (18, 21, 24), (22, 23, 26, 25), (27, 26, 23), (7, 16, 12, 1), (15, 19, 18, 10), (5, 6, 23, 22), (3, 2, 13, 14)])
me_plane_011.materials.append(mat_floor_02_material_001)
me_plane_011.materials.append(mat_wall_03_material)
me_plane_011.materials.append(mat_wall_02_material)
me_plane_011.use_remesh_preserve_volume = False
me_plane_011.use_remesh_preserve_attributes = False
me_plane_011.use_mirror_vertex_groups = False
me_plane_011.update()
me_plane_010 = bpy.data.meshes.new('Plane.010')
me_plane_010.from_pydata([(-2.92, 3.92, -1.0), (-2.08, 2.0, 0.0), (-2.08, 3.92, -1.0), (-2.08, 4.92, -1.0), (-2.92, 2.0, -2.0), (-2.92, 0.08, 0.0), (-2.92, 2.0, 0.0), (-2.08, 0.08, 0.0), (-2.08, 2.0, -2.0), (-2.92, 4.92, -1.0), (-1.08, 2.0, 0.0), (-1.08, 3.92, -1.0), (-1.92, 2.0, 0.0), (-1.92, 3.92, -1.0), (-1.92, 4.92, -1.0), (-1.08, 0.08, 0.0), (-1.92, 0.08, 0.0), (-1.08, 4.92, -1.0), (-1.0, 2.0, 0.0), (-1.0, 0.08, 0.0), (0.92, 0.08, 0.0), (0.92, 2.0, 0.0), (-3.0, 0.08, 0.0), (-3.0, 2.0, 0.0), (-1.0, 3.92, 0.0), (-4.92, 0.08, 0.0), (-4.92, 2.0, 0.0), (-3.0, 3.92, 0.0)], [], [(0, 2, 3, 9), (2, 0, 4, 8), (7, 1, 6, 5), (12, 10, 11, 13), (13, 11, 17, 14), (15, 10, 12, 16), (19, 20, 21, 18), (18, 21, 24), (22, 23, 26, 25), (27, 26, 23), (7, 16, 12, 1), (15, 19, 18, 10), (5, 6, 23, 22), (3, 2, 13, 14)])
me_plane_010.materials.append(mat_floor_02_material_001)
me_plane_010.materials.append(mat_wall_03_material)
me_plane_010.materials.append(mat_wall_02_material)
me_plane_010.use_remesh_preserve_volume = False
me_plane_010.use_remesh_preserve_attributes = False
me_plane_010.use_mirror_vertex_groups = False
me_plane_010.update()
me_plane_009 = bpy.data.meshes.new('Plane.009')
me_plane_009.from_pydata([(-2.92, 3.92, -1.0), (-2.08, 2.0, 0.0), (-2.08, 3.92, -1.0), (-2.08, 4.92, -1.0), (-2.92, 2.0, -2.0), (-2.92, 0.08, 0.0), (-2.92, 2.0, 0.0), (-2.08, 0.08, 0.0), (-2.08, 2.0, -2.0), (-2.92, 4.92, -1.0), (-1.08, 2.0, 0.0), (-1.08, 3.92, -1.0), (-1.92, 2.0, 0.0), (-1.92, 3.92, -1.0), (-1.92, 4.92, -1.0), (-1.08, 0.08, 0.0), (-1.92, 0.08, 0.0), (-1.08, 4.92, -1.0), (-1.0, 2.0, 0.0), (-1.0, 0.08, 0.0), (0.92, 0.08, 0.0), (0.92, 2.0, 0.0), (-3.0, 0.08, 0.0), (-3.0, 2.0, 0.0), (-1.0, 3.92, 0.0), (-4.92, 0.08, 0.0), (-4.92, 2.0, 0.0), (-3.0, 3.92, 0.0)], [], [(0, 2, 3, 9), (2, 0, 4, 8), (7, 1, 6, 5), (12, 10, 11, 13), (13, 11, 17, 14), (15, 10, 12, 16), (19, 20, 21, 18), (18, 21, 24), (22, 23, 26, 25), (27, 26, 23), (7, 16, 12, 1), (15, 19, 18, 10), (5, 6, 23, 22), (3, 2, 13, 14)])
me_plane_009.materials.append(mat_floor_02_material_001)
me_plane_009.materials.append(mat_wall_03_material)
me_plane_009.materials.append(mat_wall_02_material)
me_plane_009.use_remesh_preserve_volume = False
me_plane_009.use_remesh_preserve_attributes = False
me_plane_009.use_mirror_vertex_groups = False
me_plane_009.update()
me_plane_005 = bpy.data.meshes.new('Plane.005')
me_plane_005.from_pydata([(-0.5, -0.144, 0.0), (0.5, -0.144, 0.0), (-0.5, 0.144, 0.0), (0.5, 0.144, 0.0), (-0.5, 0.144, 1.0), (-0.5, -0.144, 1.0), (0.5, -0.144, 1.0), (0.5, 0.144, 1.0), (-0.4, -0.144, 0.1), (0.4, -0.144, 0.1), (-0.4, -0.144, 0.9), (0.4, -0.144, 0.9), (0.4, 0.144, 0.1), (-0.4, 0.144, 0.1), (0.4, 0.144, 0.9), (-0.4, 0.144, 0.9)], [], [(0, 2, 3, 1), (5, 6, 7, 4), (1, 3, 7, 6), (2, 0, 5, 4), (2, 4, 15, 13), (1, 6, 11, 9), (6, 5, 10, 11), (0, 1, 9, 8), (5, 0, 8, 10), (4, 7, 14, 15), (3, 2, 13, 12), (7, 3, 12, 14), (10, 15, 14, 11), (11, 14, 12, 9), (8, 13, 15, 10), (8, 9, 12, 13)])
me_plane_005.materials.append(mat_window_01_material_001)
me_plane_005.materials.append(mat_glass_01_material_001)
me_plane_005.use_remesh_preserve_volume = False
me_plane_005.use_remesh_preserve_attributes = False
me_plane_005.use_mirror_vertex_groups = False
me_plane_005.update()
me_plane_038 = bpy.data.meshes.new('Plane.038')
me_plane_038.from_pydata([(1.08, -4.0, 0.0), (2.92, -4.08, 0.0), (4.92, -4.08, 0.0), (2.0, -3.08, 0.0), (2.92, -3.08, 0.0), (1.08, -7.92, 2.6), (4.92, -4.08, 2.6), (2.0, -3.08, 2.6), (1.08, -4.5, 1.8), (1.08, -5.5, 1.8), (1.08, -4.5, 2.6), (1.08, -5.5, 2.6), (1.08, -5.96, 0.0), (1.08, -4.5, 0.0), (1.08, -5.5, 0.0), (-4.92, -7.92, 0.0), (-4.92, -3.08, 0.0), (-4.0, -7.92, 0.0), (-1.08, -5.0, 0.0), (0.0, -6.08, 0.0), (-1.08, -3.08, 0.0), (0.92, -8.0, 0.0), (0.92, -6.08, 0.0), (-4.92, -3.08, 2.6), (-1.08, -5.0, 2.6), (-1.08, -3.08, 2.6), (-1.08, -4.5, 1.8), (-1.08, -3.5, 1.8), (-1.08, -4.5, 0.0), (-1.08, -3.5, 0.0), (0.08, -0.08, 0.0), (2.0, -0.08, 0.0), (2.0, -2.92, 0.0), (2.92, -2.92, 0.0), (-0.92, -5.0, 0.0), (0.0, -5.92, 0.0), (0.92, -5.92, 0.0), (2.92, -1.0, 2.6), (2.0, -0.08, 2.6), (2.0, -2.92, 2.6), (-0.92, -5.0, 2.6), (0.92, -5.92, 2.6), (-0.92, -3.5, 1.8), (-0.92, -4.5, 1.8), (-0.92, -3.5, 2.6), (0.92, -5.5, 1.8), (0.92, -4.5, 1.8), (0.92, -5.5, 2.6), (2.92, -2.5, 1.8), (2.92, -1.5, 1.8), (2.92, -1.5, 2.6), (-1.92, -1.5, 1.8), (-1.92, -2.5, 1.8), (-1.92, -2.5, 2.6), (-0.92, -2.92, 0.0), (-1.92, -2.92, 0.0), (-1.92, -1.08, 0.0), (2.92, -1.0, 0.0), (0.92, -4.0, 0.0), (-0.92, -3.5, 0.0), (-0.92, -4.5, 0.0), (0.92, -5.5, 0.0), (0.92, -4.5, 0.0), (2.92, -2.5, 0.0), (2.92, -1.5, 0.0), (-1.92, -1.5, 0.0), (-1.92, -2.5, 0.0), (2.0, 0.08, 0.0), (2.08, 1.92, 0.0), (3.08, -1.0, 0.0), (4.92, 2.92, 0.0), (3.08, -3.92, 0.0), (4.92, -3.92, 0.0), (2.0, 0.08, 2.6), (4.92, 2.92, 2.6), (3.08, -3.92, 2.6), (4.92, -3.92, 2.6), (0.08, 1.5, 1.8), (0.08, 0.5, 1.8), (0.08, 0.5, 2.6), (3.08, -1.5, 1.8), (3.08, -2.5, 1.8), (3.08, -1.5, 0.0), (3.08, -2.947, 0.0), (3.08, -2.5, 0.0), (0.08, 0.08, 0.0), (0.08, 0.5, 0.0), (0.08, 1.5, 0.0), (-2.0, -0.92, 0.0), (-3.92, 1.0, 0.0), (-3.92, 2.92, 0.0), (-0.08, -0.92, 0.0), (-0.08, 2.92, 0.0), (-0.08, 2.92, 2.6), (-0.08, 1.5, 1.8), (-0.08, 0.5, 1.8), (-0.08, 1.5, 2.6), (-0.08, 1.96, 0.0), (-0.08, 0.04, 0.0), (-0.08, 1.5, 0.0), (-0.08, 0.5, 0.0), (-2.08, -2.92, 0.0), (-2.08, -1.08, 0.0), (-2.08, -2.92, 2.6), (-2.08, -1.08, 2.6), (-2.08, -1.5, 1.8), (-2.08, -2.5, 1.8), (-2.08, -1.5, 2.6), (-2.08, -2.5, 2.6), (-2.08, -1.5, 0.0), (-2.08, -2.5, 0.0), (1.08, -4.0, 2.6), (2.92, -4.08, 2.6), (2.92, -3.08, 2.6), (1.08, -5.96, 2.6), (-4.92, -7.92, 2.6), (-4.0, -7.92, 2.6), (-3.0, -8.92, 2.6), (0.0, -6.08, 2.6), (0.92, -8.0, 2.6), (0.92, -6.08, 2.6), (-1.08, -4.5, 2.6), (-1.08, -3.5, 2.6), (0.08, -0.08, 2.6), (2.92, -2.92, 2.6), (0.0, -5.92, 2.6), (-0.92, -2.92, 2.6), (-1.92, -2.92, 2.6), (-1.92, -1.08, 2.6), (0.92, -4.0, 2.6), (-0.92, -4.5, 2.6), (0.92, -4.5, 2.6), (2.92, -2.5, 2.6), (-1.92, -1.5, 2.6), (2.08, 1.92, 2.6), (3.08, -1.0, 2.6), (3.08, -1.5, 2.6), (3.08, -2.947, 2.6), (3.08, -2.5, 2.6), (0.08, 0.08, 2.6), (0.08, 1.92, 2.6), (0.08, 1.5, 2.6), (-2.0, -0.92, 2.6), (-3.92, 1.0, 2.6), (-0.08, -0.92, 2.6), (-0.08, 1.96, 2.6), (-0.08, 0.04, 2.6), (-0.08, 0.5, 2.6), (-2.75, -8.92, 2.0), (-0.25, -8.92, 2.0), (0.0, -8.92, 2.6), (-3.0, -8.92, 0.0), (-2.75, -8.92, 0.5), (-0.25, -8.92, 0.5), (0.0, -8.92, 0.0), (2.5, -7.92, 1.5), (1.5, -7.92, 1.5), (3.0, -7.92, 2.6), (4.5, -7.92, 1.5), (3.5, -7.92, 1.5), (4.92, -7.92, 2.6), (4.92, -7.92, 0.0), (2.5, -7.92, 0.5), (1.5, -7.92, 0.5), (4.5, -7.92, 0.5), (3.5, -7.92, 0.5), (1.08, -7.92, 5.96e-08), (3.0, -7.92, 5.96e-08), (-2.0, 2.92, 0.0), (-0.5, 2.92, 1.5), (-1.5, 2.92, 1.5), (-2.0, 2.92, 2.6), (-2.5, 2.92, 1.5), (-3.5, 2.92, 1.5), (-3.92, 2.92, 2.6), (1.5, 1.92, 1.5), (0.5, 1.92, 1.5), (4.5, 2.92, 1.75), (2.5, 2.92, 1.75), (2.08, 2.92, 2.6), (0.08, 1.92, 0.0), (2.08, 2.92, 0.0), (-0.5, 2.92, 0.5), (-1.5, 2.92, 0.5), (-2.5, 2.92, 0.5), (-3.5, 2.92, 0.5), (1.5, 1.92, 0.5), (0.5, 1.92, 0.5), (4.5, 2.92, 0.25), (2.5, 2.92, 0.25), (0.08, -0.8, 0.0), (0.08, -0.8, 2.6), (-0.2, -1.08, 0.0), (-0.2, -1.08, 2.6), (0.3, -0.8, 0.0), (0.3, -0.8, 2.6), (-0.2, -1.3, 0.0), (-0.2, -1.3, 2.6), (0.3, -1.3, 0.0), (0.3, -1.3, 2.6), (-1.75, -8.92, 2.0), (-1.25, -8.92, 2.0), (-1.508, -8.92, 2.6), (-1.75, -8.92, 0.5), (-1.25, -8.92, 0.5), (-1.508, -8.92, 0.0)], [], [(0, 3, 7, 111), (3, 4, 113, 7), (2, 161, 160, 6), (8, 0, 111, 10), (4, 1, 112, 113), (1, 2, 6, 112), (100, 89, 88, 98), (12, 9, 11, 114), (0, 8, 13), (9, 12, 14), (8, 10, 11, 9), (16, 20, 25, 23), (22, 21, 119, 120), (15, 16, 23, 115), (18, 19, 118, 24), (151, 17, 116, 117), (19, 22, 120, 118), (17, 15, 115, 116), (26, 18, 24, 121), (21, 154, 150, 119), (154, 153, 149, 150), (20, 27, 122, 25), (18, 26, 28), (27, 20, 29), (26, 121, 122, 27), (33, 32, 39, 124), (51, 56, 128, 133), (48, 33, 124, 132), (54, 55, 127, 126), (196, 198, 199, 197), (32, 58, 129, 39), (42, 54, 126, 44), (32, 65, 66, 54), (36, 35, 125, 41), (190, 30, 123, 191), (35, 34, 40, 125), (31, 57, 37, 38), (45, 36, 41, 47), (30, 31, 38, 123), (34, 43, 130, 40), (58, 46, 131, 129), (57, 49, 50, 37), (55, 52, 53, 127), (36, 45, 61), (52, 55, 66), (56, 51, 65), (54, 42, 59), (49, 57, 64), (46, 58, 62), (33, 48, 63), (43, 34, 60), (48, 132, 50, 49), (45, 47, 131, 46), (42, 44, 130, 43), (51, 133, 53, 52), (67, 85, 139, 73), (72, 71, 75, 76), (69, 67, 73, 135), (80, 69, 135, 136), (77, 180, 140, 141), (70, 72, 76, 74), (177, 70, 74), (175, 68, 134), (68, 181, 179, 134), (85, 78, 79, 139), (71, 83, 137, 75), (83, 81, 138, 137), (69, 80, 82), (81, 83, 84), (78, 85, 86), (180, 77, 87), (80, 136, 138, 81), (77, 141, 79, 78), (89, 90, 174, 143), (98, 91, 144, 146), (91, 88, 142, 144), (88, 89, 143, 142), (92, 97, 145, 93), (95, 98, 146, 147), (97, 94, 96, 145), (94, 97, 99), (98, 95, 100), (94, 95, 147, 96), (29, 59, 42, 27), (26, 27, 42, 43), (26, 43, 60, 28), (8, 46, 62, 13), (14, 61, 45, 9), (8, 9, 45, 46), (64, 82, 80, 49), (48, 81, 84, 63), (48, 49, 80, 81), (86, 100, 95, 78), (77, 94, 99, 87), (78, 95, 94, 77), (62, 61, 14, 13), (59, 29, 28, 60), (82, 64, 63, 84), (100, 86, 87, 99), (105, 107, 104, 102), (101, 103, 108, 106), (106, 110, 101), (102, 109, 105), (105, 106, 108, 107), (65, 51, 105, 109), (52, 66, 110, 106), (52, 106, 105, 51), (109, 110, 66, 65), (21, 22, 19, 154), (16, 29, 20), (172, 168, 171), (158, 160, 161), (4, 3, 0, 13), (1, 4, 13, 14), (2, 1, 14, 12), (100, 99, 89), (166, 12, 114, 5), (71, 72, 83), (72, 70, 69, 82), (82, 84, 72), (83, 72, 84), (69, 68, 67), (85, 67, 86), (91, 98, 88), (169, 92, 93), (16, 15, 18, 28), (29, 16, 28), (15, 17, 19, 18), (36, 61, 34, 35), (61, 62, 60, 34), (62, 58, 59, 60), (54, 59, 58, 32), (55, 54, 66), (192, 193, 128, 56), (33, 63, 32), (31, 30, 64, 57), (147, 146, 142, 143), (190, 191, 195, 194), (39, 126, 53, 133), (119, 150, 118, 120), (23, 25, 122), (155, 157, 167), (113, 10, 111, 7), (112, 11, 10, 113), (6, 114, 11, 112), (147, 143, 96), (75, 137, 76), (76, 136, 135, 74), (136, 76, 138), (137, 138, 76), (135, 73, 134), (139, 79, 73), (144, 142, 146), (23, 121, 24, 115), (122, 121, 23), (115, 24, 118, 116), (41, 125, 40, 47), (47, 40, 130, 131), (131, 130, 44, 129), (126, 39, 129, 44), (127, 53, 126), (124, 39, 132), (38, 37, 50, 123), (200, 148, 117, 202), (204, 153, 154, 205), (166, 5, 156), (156, 5, 157, 155), (167, 157, 159), (159, 157, 160, 158), (155, 167, 162), (167, 159, 165), (166, 156, 163), (158, 161, 164), (165, 164, 161, 167), (163, 162, 167, 166), (168, 170, 171), (170, 169, 93, 171), (90, 173, 174), (173, 172, 171, 174), (180, 176, 140), (176, 175, 134, 140), (181, 178, 179), (178, 177, 74, 179), (170, 168, 183), (168, 172, 184), (92, 169, 182), (173, 90, 185), (70, 177, 188), (178, 181, 189), (176, 180, 187), (68, 175, 186), (181, 70, 188, 189), (185, 90, 168, 184), (186, 187, 180, 68), (182, 183, 168, 92), (97, 92, 168), (99, 97, 168, 90), (89, 99, 90), (69, 70, 181, 68), (67, 68, 180, 87), (87, 86, 67), (12, 166, 167, 2), (2, 167, 161), (6, 160, 157), (5, 114, 6, 157), (134, 179, 74, 135), (140, 134, 73, 141), (79, 141, 73), (145, 171, 93), (96, 174, 171, 145), (143, 174, 96), (197, 133, 128, 193), (193, 192, 196, 197), (195, 199, 198, 194), (191, 123, 195), (132, 195, 123, 50), (190, 194, 30), (56, 65, 196, 192), (63, 64, 30, 194), (63, 194, 198, 32), (132, 39, 199, 195), (32, 198, 196, 65), (133, 197, 199, 39), (149, 201, 202, 150), (201, 200, 202), (152, 203, 205, 151), (203, 204, 205), (201, 204, 203, 200), (148, 152, 151, 117), (150, 202, 118), (117, 116, 118, 202), (154, 19, 205), (19, 17, 151, 205)])
me_plane_038.polygons.foreach_set('material_index', [1, 1, 1, 1, 1, 1, 0, 1, 1, 1, 1, 2, 2, 2, 2, 2, 2, 2, 2, 2, 2, 2, 2, 2, 2, 3, 3, 3, 3, 3, 3, 3, 3, 3, 3, 3, 3, 3, 3, 3, 3, 3, 3, 3, 3, 3, 3, 3, 3, 3, 3, 3, 3, 3, 3, 4, 4, 4, 4, 4, 4, 4, 4, 4, 4, 4, 4, 4, 4, 4, 4, 4, 4, 0, 0, 0, 0, 0, 0, 0, 0, 0, 0, 5, 5, 5, 5, 5, 5, 5, 5, 5, 5, 5, 5, 5, 5, 5, 5, 3, 3, 3, 3, 3, 5, 5, 5, 5, 2, 2, 0, 1, 1, 1, 1, 0, 1, 4, 4, 4, 4, 4, 4, 0, 0, 2, 2, 2, 3, 3, 3, 3, 3, 3, 3, 3, 0, 3, 3, 2, 2, 1, 1, 1, 1, 0, 4, 4, 4, 4, 4, 4, 0, 2, 2, 2, 3, 3, 3, 3, 3, 3, 3, 2, 2, 1, 1, 1, 1, 1, 1, 1, 1, 1, 1, 0, 0, 0, 0, 4, 4, 4, 4, 0, 0, 0, 0, 4, 4, 4, 4, 4, 0, 4, 0, 0, 0, 0, 4, 4, 4, 1, 1, 1, 1, 4, 4, 4, 0, 0, 0, 3, 3, 3, 3, 3, 3, 3, 3, 3, 3, 3, 3, 2, 2, 2, 2, 2, 2, 2, 2, 2, 2])
_uv = me_plane_038.uv_layers.new(name='UVMap')
_uv.uv.foreach_set('vector', [0.7271, 0.9863, 0.6866, 0.9863, 0.6866, 0.8746, 0.7271, 0.8746, 0.6866, 0.9863, 0.6461, 0.9863, 0.6461, 0.8746, 0.6866, 0.8746, 0.919, 0.0, 0.919, 0.1649, 0.8046, 0.1649, 0.8046, 0.0, 0.8398, 0.4802, 0.7606, 0.4588, 0.875, 0.4588, 0.875, 0.4802, 1.0, 0.9897, 0.956, 0.9897, 0.956, 0.878, 1.0, 0.878, 0.6356, 0.8213, 0.5475, 0.8213, 0.5475, 0.7096, 0.6356, 0.7096, 0.213, 0.4046, 0.04401, 0.4261, 0.1285, 0.3436, 0.213, 0.3849, 0.7606, 0.543, 0.8398, 0.5232, 0.875, 0.5232, 0.875, 0.543, 0.7606, 0.4588, 0.8398, 0.4802, 0.7606, 0.4802, 0.8398, 0.5232, 0.7606, 0.543, 0.7606, 0.5232, 0.8398, 0.4802, 0.875, 0.4802, 0.875, 0.5232, 0.8398, 0.5232, 0.6461, 0.7096, 0.6461, 0.5447, 0.7606, 0.5447, 0.7606, 0.7096, 0.5475, 0.8746, 0.5475, 0.957, 0.4331, 0.957, 0.4331, 0.8746, 0.875, 0.2509, 0.875, 0.4588, 0.7606, 0.4588, 0.7606, 0.2509, 0.875, 0.8746, 0.875, 0.921, 0.7606, 0.921, 0.7606, 0.8746, 0.8046, 0.1289, 0.8046, 0.1718, 0.6901, 0.1718, 0.6901, 0.1289, 0.04049, 1.0, 1.049e-08, 1.0, 0.0, 0.8883, 0.04049, 0.8883, 0.8046, 0.1718, 0.8046, 0.2113, 0.6901, 0.2113, 0.6901, 0.1718, 0.7958, 0.8531, 0.875, 0.8746, 0.7606, 0.8746, 0.7606, 0.8531, 0.5475, 0.957, 0.5475, 0.9966, 0.4331, 0.9966, 0.4331, 0.957, 0.8046, 0.0, 0.7936, 0.02148, 0.7276, 0.02148, 0.6901, 1.82e-08, 0.875, 0.7921, 0.7958, 0.8101, 0.7606, 0.8101, 0.7606, 0.7921, 0.875, 0.8746, 0.7958, 0.8531, 0.875, 0.8531, 0.7958, 0.8101, 0.875, 0.7921, 0.875, 0.8101, 0.7958, 0.8531, 0.7606, 0.8531, 0.7606, 0.8101, 0.7958, 0.8101, 0.257, 0.8814, 0.2975, 0.8814, 0.2975, 0.9931, 0.257, 0.9931, 0.1329, 0.9055, 0.1144, 0.9828, 0.1144, 0.8711, 0.1329, 0.8711, 0.9542, 0.7741, 0.875, 0.756, 0.9894, 0.756, 0.9894, 0.7741, 0.257, 0.9931, 0.213, 0.9931, 0.213, 0.8814, 0.257, 0.8814, 0.3715, 0.8282, 0.3275, 0.8282, 0.3275, 0.7165, 0.3715, 0.7165, 0.9894, 0.3797, 0.9894, 0.4261, 0.875, 0.4261, 0.875, 0.3797, 0.9102, 0.3548, 0.9894, 0.3797, 0.875, 0.3797, 0.875, 0.3548, 0.3046, 0.2577, 0.132, 0.3187, 0.132, 0.2758, 0.1761, 0.2577, 0.08099, 1.0, 0.04049, 1.0, 0.04049, 0.8883, 0.08099, 0.8883, 0.404, 0.6203, 0.382, 0.6203, 0.382, 0.5086, 0.404, 0.5086, 0.9894, 0.2509, 0.9894, 0.2904, 0.875, 0.2904, 0.875, 0.2509, 0.875, 0.878, 0.875, 0.8385, 0.9894, 0.8385, 0.9894, 0.878, 0.9102, 0.4905, 0.9894, 0.5086, 0.875, 0.5086, 0.875, 0.4905, 0.412, 0.9399, 0.3275, 0.9399, 0.3275, 0.8282, 0.412, 0.8282, 0.9894, 0.2904, 0.9102, 0.3119, 0.875, 0.3119, 0.875, 0.2904, 0.9894, 0.4261, 0.9102, 0.4476, 0.875, 0.4476, 0.875, 0.4261, 0.875, 0.8385, 0.9542, 0.817, 0.9894, 0.817, 0.9894, 0.8385, 0.1954, 0.9828, 0.1769, 0.9055, 0.1769, 0.8711, 0.1954, 0.8711, 0.9894, 0.5086, 0.9102, 0.4905, 0.9894, 0.4905, 0.1769, 0.9055, 0.1954, 0.9828, 0.1769, 0.9828, 0.1144, 0.9828, 0.1329, 0.9055, 0.1329, 0.9828, 0.9894, 0.3797, 0.9102, 0.3548, 0.9894, 0.3548, 0.9542, 0.817, 0.875, 0.8385, 0.875, 0.817, 0.9102, 0.4476, 0.9894, 0.4261, 0.9894, 0.4476, 0.875, 0.756, 0.9542, 0.7741, 0.875, 0.7741, 0.9102, 0.3119, 0.9894, 0.2904, 0.9894, 0.3119, 0.9542, 0.7741, 0.9894, 0.7741, 0.9894, 0.817, 0.9542, 0.817, 0.9102, 0.4905, 0.875, 0.4905, 0.875, 0.4476, 0.9102, 0.4476, 0.9102, 0.3548, 0.875, 0.3548, 0.875, 0.3119, 0.9102, 0.3119, 0.1329, 0.9055, 0.1329, 0.8711, 0.1769, 0.8711, 0.1769, 0.9055, 0.1144, 0.8058, 0.1144, 0.8883, 2.099e-08, 0.8883, 1.049e-08, 0.8058, 1.0, 0.1117, 0.919, 0.1117, 0.919, 3.072e-08, 1.0, 0.0, 0.1144, 0.7595, 0.1144, 0.8058, 1.049e-08, 0.8058, 0.0, 0.7595, 0.9102, 0.6125, 0.9894, 0.634, 0.875, 0.634, 0.875, 0.6125, 0.9375, 0.146, 0.919, 0.2234, 0.919, 0.1117, 0.9375, 0.1117, 0.7606, 0.2509, 0.7606, 0.5447, 0.6461, 0.5447, 0.6461, 0.2509, 0.952, 0.6521, 0.875, 0.634, 0.9894, 0.634, 0.14, 0.8067, 0.1144, 0.8711, 0.1144, 0.7595, 0.6021, 0.5447, 0.6461, 0.5447, 0.6461, 0.6564, 0.6021, 0.6564, 1.0, 0.2234, 0.9815, 0.146, 0.9815, 0.1117, 1.0, 0.1117, 0.9894, 0.5086, 0.9894, 0.5504, 0.875, 0.5504, 0.875, 0.5086, 0.9894, 0.5504, 0.9102, 0.5696, 0.875, 0.5696, 0.875, 0.5504, 0.9894, 0.634, 0.9102, 0.6125, 0.9894, 0.6125, 0.9102, 0.5696, 0.9894, 0.5504, 0.9894, 0.5696, 0.9815, 0.146, 1.0, 0.2234, 0.9815, 0.2234, 0.919, 0.2234, 0.9375, 0.146, 0.9375, 0.2234, 0.9102, 0.6125, 0.875, 0.6125, 0.875, 0.5696, 0.9102, 0.5696, 0.9375, 0.146, 0.9375, 0.1117, 0.9815, 0.1117, 0.9815, 0.146, 0.632, 0.933, 0.5475, 0.933, 0.5475, 0.8213, 0.632, 0.8213, 0.7606, 0.8333, 0.7606, 0.8746, 0.6461, 0.8746, 0.6461, 0.8333, 0.875, 0.6271, 0.875, 0.7096, 0.7606, 0.7096, 0.7606, 0.6271, 0.875, 0.7096, 0.875, 0.7921, 0.7606, 0.7921, 0.7606, 0.7096, 0.7606, 0.7096, 0.7606, 0.7509, 0.6461, 0.7509, 0.6461, 0.7096, 0.6813, 0.8136, 0.7606, 0.8333, 0.6461, 0.8333, 0.6461, 0.8136, 0.7606, 0.7509, 0.6813, 0.7706, 0.6461, 0.7706, 0.6461, 0.7509, 0.6813, 0.7706, 0.7606, 0.7509, 0.7606, 0.7706, 0.7606, 0.8333, 0.6813, 0.8136, 0.7606, 0.8136, 0.6813, 0.7706, 0.6813, 0.8136, 0.6461, 0.8136, 0.6461, 0.7706, 0.4331, 0.6632, 0.4261, 0.6632, 0.4261, 0.5859, 0.4331, 0.5859, 0.6162, 0.6993, 0.6162, 0.6564, 0.6232, 0.6564, 0.6232, 0.6993, 0.382, 0.6203, 0.3891, 0.6203, 0.3891, 0.6976, 0.382, 0.6976, 0.4102, 0.6203, 0.4173, 0.6203, 0.4173, 0.6976, 0.4102, 0.6976, 0.3961, 0.6976, 0.3891, 0.6976, 0.3891, 0.6203, 0.3961, 0.6203, 0.6162, 0.6564, 0.6162, 0.6993, 0.6092, 0.6993, 0.6092, 0.6564, 0.6461, 0.7337, 0.6391, 0.7337, 0.6391, 0.6564, 0.6461, 0.6564, 0.4261, 0.6632, 0.4331, 0.6632, 0.4331, 0.7405, 0.4261, 0.7405, 0.6303, 0.6993, 0.6303, 0.6564, 0.6373, 0.6564, 0.6373, 0.6993, 0.4243, 0.6976, 0.4173, 0.6976, 0.4173, 0.6203, 0.4243, 0.6203, 0.4032, 0.6203, 0.4102, 0.6203, 0.4102, 0.6976, 0.4032, 0.6976, 0.6303, 0.6993, 0.6232, 0.6993, 0.6232, 0.6564, 0.6303, 0.6564, 0.257, 0.1899, 0.257, 0.1469, 0.2641, 0.1469, 0.2641, 0.1899, 0.1761, 0.2328, 0.169, 0.2328, 0.169, 0.1899, 0.1761, 0.1899, 0.3521, 0.3187, 0.3451, 0.3187, 0.3451, 0.2758, 0.3521, 0.2758, 0.213, 0.4046, 0.2201, 0.4046, 0.2201, 0.4476, 0.213, 0.4476, 0.9375, 0.9124, 0.9375, 0.878, 0.956, 0.878, 0.956, 0.9897, 0.875, 0.9897, 0.875, 0.878, 0.8935, 0.878, 0.8935, 0.9124, 0.8935, 0.9124, 0.8935, 0.9897, 0.875, 0.9897, 0.956, 0.9897, 0.9375, 0.9897, 0.9375, 0.9124, 0.9375, 0.9124, 0.8935, 0.9124, 0.8935, 0.878, 0.9375, 0.878, 0.3961, 0.6976, 0.3961, 0.6203, 0.4032, 0.6203, 0.4032, 0.6976, 0.4261, 0.5859, 0.4261, 0.5086, 0.4331, 0.5086, 0.4331, 0.5859, 0.6092, 0.6993, 0.6021, 0.6993, 0.6021, 0.6564, 0.6092, 0.6564, 0.125, 0.3187, 0.125, 0.2758, 0.132, 0.2758, 0.132, 0.3187, 0.257, 0.03952, 0.257, 0.122, 0.2165, 0.122, 0.2165, 0.0, 8.395e-08, 0.2509, 0.169, 0.2328, 0.169, 0.2509, 0.2614, 0.7775, 0.3275, 0.799, 0.213, 0.799, 0.4815, 0.7277, 0.4331, 0.7096, 0.5475, 0.7096, 0.3451, 0.2509, 0.3046, 0.2509, 0.2641, 0.2113, 0.2641, 0.1899, 0.3451, 0.2079, 0.3451, 0.2509, 0.2641, 0.1899, 0.2641, 0.1469, 0.4331, 0.2079, 0.3451, 0.2079, 0.2641, 0.1469, 0.2641, 0.1271, 0.213, 0.4046, 0.213, 0.4476, 0.04401, 0.4261, 0.7606, 0.6271, 0.7606, 0.543, 0.875, 0.543, 0.875, 0.6271, 0.3521, 0.2148, 0.4331, 0.2148, 0.3521, 0.2566, 0.4331, 0.2148, 0.4331, 0.5086, 0.3521, 0.3402, 0.3521, 0.3187, 0.3521, 0.3187, 0.3521, 0.2758, 0.4331, 0.2148, 0.3521, 0.2566, 0.4331, 0.2148, 0.3521, 0.2758, 0.3521, 0.3402, 0.3081, 0.4656, 0.3046, 0.3866, 0.2201, 0.3866, 0.3046, 0.3866, 0.2201, 0.4046, 0.213, 0.3436, 0.213, 0.3849, 0.1285, 0.3436, 0.2614, 0.8634, 0.3275, 0.8814, 0.213, 0.8814, 8.395e-08, 0.2509, 0.0, 0.04296, 0.169, 0.1684, 0.169, 0.1899, 0.169, 0.2328, 8.395e-08, 0.2509, 0.169, 0.1899, 0.0, 0.04296, 0.04049, 0.04296, 0.2165, 0.122, 0.169, 0.1684, 0.257, 0.1289, 0.257, 0.1469, 0.1761, 0.1684, 0.2165, 0.1289, 0.257, 0.1469, 0.257, 0.1899, 0.1761, 0.1899, 0.1761, 0.1684, 0.257, 0.1899, 0.257, 0.2113, 0.1761, 0.2328, 0.1761, 0.1899, 0.1761, 0.2577, 0.1761, 0.2328, 0.257, 0.2113, 0.3046, 0.2577, 0.132, 0.2577, 0.1761, 0.2577, 0.132, 0.2758, 0.3715, 0.8282, 0.3715, 0.7165, 0.4155, 0.7165, 0.4155, 0.8282, 0.3451, 0.2577, 0.3451, 0.2758, 0.3046, 0.2577, 0.3046, 0.3797, 0.2201, 0.3797, 0.3451, 0.3187, 0.3451, 0.3402, 0.4956, 0.7096, 0.4754, 0.7096, 0.4331, 0.6271, 0.5176, 0.5447, 0.404, 0.6203, 0.404, 0.5086, 0.404, 0.5086, 0.404, 0.6203, 0.04049, 0.6375, 0.169, 0.6375, 0.213, 0.6555, 0.213, 0.6985, 0.4736, 0.2509, 0.4331, 0.2113, 0.5581, 0.2113, 0.5581, 0.2509, 0.6901, 0.0, 0.6901, 0.1649, 0.6717, 0.1649, 0.4815, 0.8136, 0.4331, 0.7921, 0.5475, 0.7921, 0.294, 0.5086, 0.213, 0.5696, 0.213, 0.5481, 0.2535, 0.5086, 0.294, 0.5515, 0.213, 0.6125, 0.213, 0.5696, 0.294, 0.5086, 0.382, 0.5515, 0.213, 0.6323, 0.213, 0.6125, 0.294, 0.5515, 0.4956, 0.7096, 0.5176, 0.5447, 0.5396, 0.7096, 0.5651, 0.5447, 0.5651, 0.5029, 0.6461, 0.5447, 0.6461, 0.5447, 0.5651, 0.4407, 0.5651, 0.4192, 0.6461, 0.2509, 0.5651, 0.4407, 0.6461, 0.5447, 0.5651, 0.4837, 0.5651, 0.5029, 0.5651, 0.4837, 0.6461, 0.5447, 0.5651, 0.4192, 0.5176, 0.3729, 0.5211, 0.2938, 0.4331, 0.3729, 0.4331, 0.3548, 0.5176, 0.3729, 0.4331, 0.7096, 0.4331, 0.6271, 0.4754, 0.7096, 0.6901, 0.0, 0.6276, 0.1649, 0.6056, 0.1649, 0.4771, 2.048e-08, 0.6717, 0.1649, 0.6276, 0.1649, 0.6901, 0.0, 0.4771, 2.048e-08, 0.6056, 0.1649, 0.5581, 0.2113, 0.4771, 0.03952, 0.08803, 0.5086, 0.1285, 0.5086, 0.169, 0.5481, 0.08803, 0.5266, 0.08803, 0.5266, 0.169, 0.5481, 0.169, 0.5696, 0.08803, 0.5696, 0.08803, 0.5696, 0.169, 0.5696, 0.169, 0.6125, 0.08803, 0.5911, 0.169, 0.6375, 0.04049, 0.6375, 0.08803, 0.5911, 0.169, 0.6125, 0.213, 0.6375, 0.213, 0.6555, 0.169, 0.6375, 0.0, 0.6375, 0.04049, 0.6375, 1.049e-08, 0.6555, 0.04049, 0.7595, 0.0, 0.7199, 1.049e-08, 0.6985, 0.125, 0.7595, 0.7276, 0.07875, 0.7276, 0.1074, 0.6901, 0.1289, 0.6901, 0.08591, 0.7936, 0.05011, 0.7936, 0.02148, 0.8046, 0.0, 0.8046, 0.04296, 0.5475, 0.8746, 0.4331, 0.8746, 0.4815, 0.8565, 0.4815, 0.8565, 0.4331, 0.8746, 0.4331, 0.7921, 0.4815, 0.8136, 0.5475, 0.7921, 0.4331, 0.7921, 0.4815, 0.7706, 0.4815, 0.7706, 0.4331, 0.7921, 0.4331, 0.7096, 0.4815, 0.7277, 0.4815, 0.8136, 0.5475, 0.7921, 0.5255, 0.8136, 0.5475, 0.7921, 0.4815, 0.7706, 0.5255, 0.7706, 0.5475, 0.8746, 0.4815, 0.8565, 0.5255, 0.8565, 0.4815, 0.7277, 0.5475, 0.7096, 0.5255, 0.7277, 0.5255, 0.7706, 0.5255, 0.7277, 0.5475, 0.7096, 0.5475, 0.7921, 0.5255, 0.8565, 0.5255, 0.8136, 0.5475, 0.7921, 0.5475, 0.8746, 0.3275, 0.799, 0.2614, 0.8204, 0.213, 0.799, 0.2614, 0.8204, 0.2614, 0.8634, 0.213, 0.8814, 0.213, 0.799, 0.3275, 0.7165, 0.2614, 0.7345, 0.213, 0.7165, 0.2614, 0.7345, 0.2614, 0.7775, 0.213, 0.799, 0.213, 0.7165, 0.2025, 0.8711, 0.184, 0.8067, 0.2025, 0.7595, 0.184, 0.8067, 0.14, 0.8067, 0.1144, 0.7595, 0.2025, 0.7595, 0.875, 0.756, 0.952, 0.738, 0.9894, 0.756, 0.952, 0.738, 0.952, 0.6521, 0.9894, 0.634, 0.9894, 0.756, 0.2614, 0.8204, 0.3275, 0.799, 0.3055, 0.8204, 0.3275, 0.799, 0.2614, 0.7775, 0.3055, 0.7775, 0.3275, 0.8814, 0.2614, 0.8634, 0.3055, 0.8634, 0.2614, 0.7345, 0.3275, 0.7165, 0.3055, 0.7345, 0.875, 0.634, 0.952, 0.6521, 0.886, 0.6521, 0.952, 0.738, 0.875, 0.756, 0.886, 0.738, 0.184, 0.8067, 0.2025, 0.8711, 0.184, 0.8497, 0.1144, 0.8711, 0.14, 0.8067, 0.14, 0.8497, 0.875, 0.756, 0.875, 0.634, 0.886, 0.6521, 0.886, 0.738, 0.3055, 0.7345, 0.3275, 0.7165, 0.3275, 0.799, 0.3055, 0.7775, 0.14, 0.8497, 0.184, 0.8497, 0.2025, 0.8711, 0.1144, 0.8711, 0.3055, 0.8634, 0.3055, 0.8204, 0.3275, 0.799, 0.3275, 0.8814, 0.213, 0.4674, 0.213, 0.5086, 0.1285, 0.5086, 0.213, 0.4476, 0.213, 0.4674, 0.1285, 0.5086, 0.04401, 0.5086, 0.04401, 0.4261, 0.213, 0.4476, 0.04401, 0.5086, 0.3521, 0.3402, 0.4331, 0.5086, 0.3081, 0.5086, 0.3081, 0.4656, 0.3046, 0.3866, 0.3081, 0.4656, 0.2201, 0.4656, 0.2201, 0.4476, 0.2201, 0.4476, 0.2201, 0.4046, 0.3046, 0.3866, 0.2641, 0.1271, 0.2641, 0.04296, 0.3486, 0.04296, 0.4331, 0.2079, 0.4331, 0.2079, 0.3486, 0.04296, 0.4331, 0.04296, 0.382, 0.5515, 0.382, 0.7165, 0.2975, 0.7165, 0.213, 0.7165, 0.213, 0.6323, 0.382, 0.5515, 0.2975, 0.7165, 0.5211, 0.2938, 0.5211, 0.2509, 0.6461, 0.2509, 0.5651, 0.4192, 0.4331, 0.2938, 0.5211, 0.2938, 0.5176, 0.3729, 0.4331, 0.3119, 0.4331, 0.3548, 0.4331, 0.3119, 0.5176, 0.3729, 0.5599, 0.7096, 0.6021, 0.6271, 0.6021, 0.7096, 0.5396, 0.7096, 0.6021, 0.5447, 0.6021, 0.6271, 0.5599, 0.7096, 0.5176, 0.5447, 0.6021, 0.5447, 0.5396, 0.7096, 0.3715, 0.7165, 0.1329, 0.8711, 0.1144, 0.8711, 0.3715, 0.7165, 0.3715, 0.7165, 0.3715, 0.8282, 0.3715, 0.8282, 0.3715, 0.7165, 0.404, 0.5086, 0.4261, 0.5086, 0.4261, 0.6203, 0.404, 0.6203, 0.404, 0.5086, 0.382, 0.5086, 0.404, 0.5086, 0.9894, 0.7741, 0.404, 0.5086, 0.382, 0.5086, 1.049e-08, 0.6985, 0.404, 0.6203, 0.404, 0.6203, 0.382, 0.6203, 0.4155, 0.8282, 0.1329, 0.9828, 0.3715, 0.8282, 0.3715, 0.8282, 0.3451, 0.2758, 0.3451, 0.3187, 0.382, 0.6203, 0.404, 0.6203, 0.3451, 0.2758, 0.404, 0.6203, 0.4261, 0.6203, 0.3046, 0.2577, 0.9894, 0.7741, 0.04049, 0.6375, 0.4261, 0.5086, 0.404, 0.5086, 0.3046, 0.2577, 0.4261, 0.6203, 0.3715, 0.8282, 0.1329, 0.9828, 0.1329, 0.8711, 0.3715, 0.7165, 0.3275, 0.7165, 0.04049, 0.6375, 0.7276, 0.02148, 0.7276, 0.05011, 0.6901, 0.04296, 0.6901, 1.82e-08, 0.7276, 0.05011, 0.7276, 0.07875, 0.6901, 0.04296, 0.7936, 0.1074, 0.7936, 0.07875, 0.8046, 0.08591, 0.8046, 0.1289, 0.7936, 0.07875, 0.7936, 0.05011, 0.8046, 0.08591, 0.7276, 0.05011, 0.7936, 0.05011, 0.7936, 0.07875, 0.7276, 0.07875, 0.7276, 0.1074, 0.7936, 0.1074, 0.8046, 0.1289, 0.6901, 0.1289, 0.6901, 1.82e-08, 0.6901, 0.04296, 0.5581, 0.2113, 0.6901, 0.1289, 0.4771, 0.03952, 0.5581, 0.2113, 0.6901, 0.08591, 0.8046, 0.0, 0.2165, 0.122, 0.8046, 0.04296, 0.2165, 0.122, 0.8046, 0.1718, 0.8046, 0.1289, 0.8046, 0.04296])
me_plane_038.materials.append(mat_floor_06_material)
me_plane_038.materials.append(mat_floor_02_material)
me_plane_038.materials.append(mat_floor_03_material)
me_plane_038.materials.append(mat_floor_01_material)
me_plane_038.materials.append(mat_floor_05_material)
me_plane_038.materials.append(mat_doorway_01_material)
me_plane_038.use_remesh_preserve_volume = False
me_plane_038.use_remesh_preserve_attributes = False
me_plane_038.use_mirror_vertex_groups = False
me_plane_038.update()
me_plane_100 = bpy.data.meshes.new('Plane.100')
me_plane_100.from_pydata([(0.5, -0.125, 0.0), (0.5, 0.125, 0.0), (-0.5, -0.125, 0.0), (-0.5, 0.125, 0.0), (-0.5, -0.125, 1.8), (0.5, -0.125, 1.8), (0.5, 0.125, 1.8), (-0.5, 0.125, 1.8), (0.4, 0.125, 0.0), (-0.4, 0.125, 0.0), (0.4, 0.125, 1.71), (-0.4, 0.125, 1.71), (-0.4, -0.125, 0.0), (0.4, -0.125, 0.0), (-0.4, -0.125, 1.71), (0.4, -0.125, 1.71), (0.4, 0.075, 0.0), (-0.4, 0.075, 0.0), (0.4, 0.075, 1.71), (-0.4, 0.075, 1.71), (-0.4, -0.075, 0.0), (0.4, -0.075, 0.0), (-0.4, -0.075, 1.71), (0.4, -0.075, 1.71)], [], [(5, 6, 7, 4), (3, 2, 4, 7), (0, 1, 6, 5), (11, 10, 18, 19), (6, 1, 8, 10), (3, 7, 11, 9), (7, 6, 10, 11), (13, 15, 23, 21), (4, 2, 12, 14), (0, 5, 15, 13), (5, 4, 14, 15), (16, 17, 19, 18), (9, 11, 19, 17), (10, 8, 16, 18), (20, 21, 23, 22), (14, 12, 20, 22), (15, 14, 22, 23)])
me_plane_100.polygons.foreach_set('material_index', [0, 0, 0, 0, 0, 0, 0, 0, 0, 0, 0, 1, 0, 0, 1, 0, 0])
me_plane_100.materials.append(mat_door_01_material)
me_plane_100.materials.append(mat_black_material)
me_plane_100.use_remesh_preserve_volume = False
me_plane_100.use_remesh_preserve_attributes = False
me_plane_100.use_mirror_vertex_groups = False
me_plane_100.update()
me_plane_064 = bpy.data.meshes.new('Plane.064')
me_plane_064.from_pydata([(-674.3, -674.3, 0.0), (674.3, -674.3, 0.0), (-674.3, 674.3, 0.0), (674.3, 674.3, 0.0)], [], [(0, 1, 3, 2)])
me_plane_064.materials.append(mat_grass_01_material)
me_plane_064.use_remesh_preserve_volume = False
me_plane_064.use_remesh_preserve_attributes = False
me_plane_064.use_mirror_vertex_groups = False
me_plane_064.update()

# ---- objects
ob_plane_013 = bpy.data.objects.new('Plane.013', me_plane_003)
ob_plane_005 = bpy.data.objects.new('Plane.005', me_plane_002)
ob_plane_022 = bpy.data.objects.new('Plane.022', me_plane_001)
ob_plane_021 = bpy.data.objects.new('Plane.021', me_plane_000)
ob_plane_020 = bpy.data.objects.new('Plane.020', me_plane_031)
ob_plane_017 = bpy.data.objects.new('Plane.017', me_plane_030)
ob_plane_001 = bpy.data.objects.new('Plane.001', me_plane_029)
ob_plane_000 = bpy.data.objects.new('Plane.000', me_plane_028)
ob_plane_019 = bpy.data.objects.new('Plane.019', me_plane_027)
ob_plane_008 = bpy.data.objects.new('Plane.008', me_plane_026)
ob_plane_018 = bpy.data.objects.new('Plane.018', me_plane_021)
ob_plane_016 = bpy.data.objects.new('Plane.016', me_plane_020)
ob_plane_015 = bpy.data.objects.new('Plane.015', me_plane_019)
ob_plane_006 = bpy.data.objects.new('Plane.006', me_plane_018)
ob_plane_014 = bpy.data.objects.new('Plane.014', me_plane_017)
ob_plane_012 = bpy.data.objects.new('Plane.012', me_plane_015)
ob_plane_011 = bpy.data.objects.new('Plane.011', me_plane_014)
ob_plane_010 = bpy.data.objects.new('Plane.010', me_plane_013)
ob_plane_009 = bpy.data.objects.new('Plane.009', me_plane_012)
ob_plane_004 = bpy.data.objects.new('Plane.004', me_plane_011)
ob_plane_003 = bpy.data.objects.new('Plane.003', me_plane_010)
ob_plane_007 = bpy.data.objects.new('Plane.007', me_plane_009)
ob_plane_002 = bpy.data.objects.new('Plane.002', me_plane_005)
ob_plane_028 = bpy.data.objects.new('Plane.028', me_plane_038)
ob_plane_052 = bpy.data.objects.new('Plane.052', me_plane_100)
ob_plane_057 = bpy.data.objects.new('Plane.057', me_plane_064)
ob_bottom_light = bpy.data.objects.new('bottom_light', light_hemi_001)
ob_top_height = bpy.data.objects.new('top_height', light_hemi)

# ---- transforms, parenting, visibility, modifiers, constraints
ob_plane_013.location = (2.75, -5.0, 0.5)
ob_plane_013.lineart.crease_threshold = 0.0
ob_plane_005.location = (2.75, -5.0, 0.5)
ob_plane_005.lineart.crease_threshold = 0.0
ob_plane_022.location = (4.25, -5.0, 0.5)
ob_plane_022.lineart.crease_threshold = 0.0
ob_plane_021.location = (4.25, -5.0, 0.5)
ob_plane_021.lineart.crease_threshold = 0.0
ob_plane_020.location = (2.0, 7.0, 0.5)
ob_plane_020.lineart.crease_threshold = 0.0
ob_plane_017.location = (2.0, 7.0, 0.5)
ob_plane_017.lineart.crease_threshold = 0.0
ob_plane_001.location = (4.0, 7.0, 0.5)
ob_plane_001.lineart.crease_threshold = 0.0
ob_plane_000.location = (4.0, 7.0, 0.5)
ob_plane_000.lineart.crease_threshold = 0.0
ob_plane_019.location = (6.0, 6.0, 0.5)
ob_plane_019.lineart.crease_threshold = 0.0
ob_plane_008.location = (6.0, 6.0, 0.5)
ob_plane_008.lineart.crease_threshold = 0.0
ob_plane_018.location = (8.0, 7.0, 0.5)
ob_plane_018.lineart.crease_threshold = 0.0
ob_plane_016.location = (8.0, 7.0, 0.5)
ob_plane_016.lineart.crease_threshold = 0.0
ob_plane_015.location = (9.0, -4.0, 0.5)
ob_plane_015.lineart.crease_threshold = 0.0
ob_plane_006.location = (9.0, -4.0, 0.5)
ob_plane_006.lineart.crease_threshold = 0.0
ob_plane_014.location = (7.0, -4.0, 0.5)
ob_plane_014.lineart.crease_threshold = 0.0
ob_plane_012.location = (0.0, -6.0, -9.0)
ob_plane_012.lineart.crease_threshold = 0.0
ob_plane_011.location = (0.0, -6.0, -6.0)
ob_plane_011.lineart.crease_threshold = 0.0
ob_plane_010.location = (0.0, -6.0, -3.0)
ob_plane_010.lineart.crease_threshold = 0.0
ob_plane_009.location = (0.0, -6.0, 0.0)
ob_plane_009.lineart.crease_threshold = 0.0
ob_plane_004.location = (2.0, 1.0, -4.0)
ob_plane_004.lineart.crease_threshold = 0.0
ob_plane_003.location = (2.0, 1.0, -2.0)
ob_plane_003.lineart.crease_threshold = 0.0
ob_plane_007.location = (2.0, 1.0, 0.0)
ob_plane_007.lineart.crease_threshold = 0.0
ob_plane_002.location = (7.0, -4.0, 0.5)
ob_plane_002.lineart.crease_threshold = 0.0
ob_plane_028.location = (5.0, 4.0, 0.0)
ob_plane_028.lineart.crease_threshold = 0.0
ob_plane_052.location = (0.0, 7.0, -9.0)
ob_plane_052.lineart.crease_threshold = 0.0
ob_plane_057.location = (0.0, 0.0, -9.0)
ob_plane_057.lineart.crease_threshold = 0.0
ob_bottom_light.location = (0.0, 0.0, -100.0)
ob_bottom_light.rotation_euler = (0.0, 3.142, 0.0)
ob_bottom_light.hide_viewport = True
ob_bottom_light.hide_select = True
ob_bottom_light.lineart.crease_threshold = 0.0
ob_top_height.location = (0.0, 0.0, 100.0)
ob_top_height.hide_viewport = True
ob_top_height.hide_select = True
ob_top_height.lineart.crease_threshold = 0.0

# ---- collection membership
col_collection_1.objects.link(ob_plane_013)
col_collection_1.objects.link(ob_plane_005)
col_collection_1.objects.link(ob_plane_022)
col_collection_1.objects.link(ob_plane_021)
col_collection_1.objects.link(ob_plane_020)
col_collection_1.objects.link(ob_plane_017)
col_collection_1.objects.link(ob_plane_001)
col_collection_1.objects.link(ob_plane_000)
col_collection_1.objects.link(ob_plane_019)
col_collection_1.objects.link(ob_plane_008)
col_collection_1.objects.link(ob_plane_018)
col_collection_1.objects.link(ob_plane_016)
col_collection_1.objects.link(ob_plane_015)
col_collection_1.objects.link(ob_plane_006)
col_collection_1.objects.link(ob_plane_014)
col_collection_1.objects.link(ob_plane_012)
col_collection_1.objects.link(ob_plane_011)
col_collection_1.objects.link(ob_plane_010)
col_collection_1.objects.link(ob_plane_009)
col_collection_1.objects.link(ob_plane_004)
col_collection_1.objects.link(ob_plane_003)
col_collection_1.objects.link(ob_plane_007)
col_collection_1.objects.link(ob_plane_002)
col_collection_1.objects.link(ob_plane_028)
col_collection_1.objects.link(ob_plane_052)
col_collection_1.objects.link(ob_plane_057)
col_collection_1.objects.link(ob_bottom_light)
col_collection_1.objects.link(ob_top_height)

# ---- scene / render settings (as saved in the file)
scene.frame_start = 1; scene.frame_end = 250; scene.frame_set(1)
scene.render.engine = 'BLENDER_EEVEE_NEXT'
scene.render.resolution_percentage = 50
scene.render.dither_intensity = 0.0
scene.cycles.use_denoising = False
scene.cycles.samples = 128
scene.cycles.sampling_pattern = 'TABULATED_SOBOL'
scene.cycles.light_sampling_threshold = 0.0
scene.cycles.use_adaptive_sampling = False
scene.cycles.use_light_tree = False
scene.cycles.blur_glossy = 0.0
scene.cycles.sample_clamp_indirect = 0.0
scene.view_settings.view_transform = 'Standard'
bpy.context.view_layer.update()

# ---- added for rendering (the .blend has no active camera): camera
cam_auto = bpy.data.cameras.new('AutoCamera')
cam_auto.lens = 50.0
cam_auto.sensor_width = 36.0
cam_auto.clip_end = 30969.6
ob_auto_camera = bpy.data.objects.new('AutoCamera', cam_auto)
scene.collection.objects.link(ob_auto_camera)
ob_auto_camera.location = (1764.66, -2117.59, 1408.73)
ob_auto_camera.rotation_euler = (1.09748, -7.21219e-08, 0.694738)
scene.camera = ob_auto_camera
bpy.context.view_layer.update()
